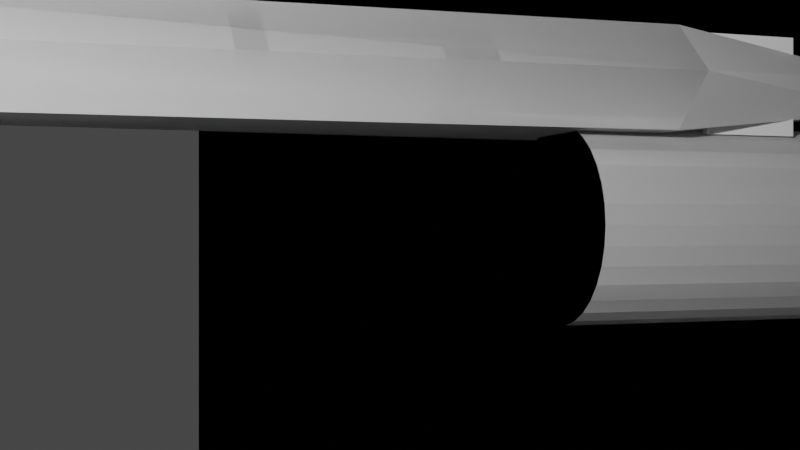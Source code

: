 # Source: sword.blend  (saved by Blender 3.6.13; exported with 4.5.12 LTS)
import bpy
from mathutils import Matrix  # noqa: F401  (used for matrix-valued properties, if any)

bpy.ops.wm.read_factory_settings(use_empty=True)
scene = bpy.context.scene
scene.name = 'Scene'

# ---- collections
col_platforms = bpy.data.collections.new('Platforms'); scene.collection.children.link(col_platforms)
col_walkmeshes = bpy.data.collections.new('WalkMeshes'); scene.collection.children.link(col_walkmeshes)
col_collidemeshes = bpy.data.collections.new('CollideMeshes'); scene.collection.children.link(col_collidemeshes)

# ---- materials (node trees are filled in below, after node groups)
mat_material_001 = bpy.data.materials.new('Material.001')
mat_material_001.alpha_threshold = 0.0
mat_material_001.use_transparent_shadow = False
mat_material_001.roughness = 0.5
mat_material_001.line_color = (0.0, 0.0, 0.0, 1.0)
mat_material_002 = bpy.data.materials.new('Material.002')
mat_material_002.alpha_threshold = 0.0
mat_material_002.use_transparent_shadow = False
mat_material_002.roughness = 0.5
mat_material_002.line_color = (0.0, 0.0, 0.0, 1.0)

# ---- material node trees
mat_material_001.use_nodes = True; mat_material_001.node_tree.nodes.clear()
_N = mat_material_001.node_tree.nodes; _L = mat_material_001.node_tree.links
n0 = _N.new('ShaderNodeOutputMaterial'); n0.name = 'Material Output'; n0.location = (300, 300)
n1 = _N.new('ShaderNodeBsdfPrincipled'); n1.name = 'Principled BSDF'; n1.location = (10, 300)
n1.distribution = 'GGX'
n1.subsurface_method = 'RANDOM_WALK_SKIN'
n1.inputs[3].default_value = 1.45
n1.inputs[27].default_value = (0.0, 0.0, 0.0, 1.0)
n1.inputs[28].default_value = 1.0
_L.new(n1.outputs[0], n0.inputs[0])
n0.is_active_output = True
mat_material_002.use_nodes = True; mat_material_002.node_tree.nodes.clear()
_N = mat_material_002.node_tree.nodes; _L = mat_material_002.node_tree.links
n0 = _N.new('ShaderNodeOutputMaterial'); n0.name = 'Material Output'; n0.location = (300, 300)
n1 = _N.new('ShaderNodeBsdfPrincipled'); n1.name = 'Principled BSDF'; n1.location = (10, 300)
n1.distribution = 'GGX'
n1.subsurface_method = 'RANDOM_WALK_SKIN'
n1.inputs[3].default_value = 1.45
n1.inputs[27].default_value = (0.0, 0.0, 0.0, 1.0)
n1.inputs[28].default_value = 1.0
_L.new(n1.outputs[0], n0.inputs[0])
n0.is_active_output = True

# ---- world
world_world = bpy.data.worlds.new('World'); scene.world = world_world
world_world.use_nodes = True; world_world.node_tree.nodes.clear()
_N = world_world.node_tree.nodes; _L = world_world.node_tree.links
n0 = _N.new('ShaderNodeOutputWorld'); n0.name = 'World Output'; n0.location = (300, 300)
n1 = _N.new('ShaderNodeBackground'); n1.name = 'Background'; n1.location = (10, 300)
n1.inputs[0].default_value = (0.05088, 0.05088, 0.05088, 1.0)
_L.new(n1.outputs[0], n0.inputs[0])
n0.is_active_output = True
world_world.color = (0.05088, 0.05088, 0.05088)
world_world.use_sun_shadow = False
world_world.sun_shadow_jitter_overblur = 0.0

# ---- cameras
cam_camera = bpy.data.cameras.new('Camera')
cam_camera.clip_end = 100.0
cam_camera.ortho_scale = 7.314

# ---- lights
light_light = bpy.data.lights.new('Light', 'POINT')
light_light.transmission_factor = 0.0
light_light.energy = 1000.0
light_light.shadow_soft_size = 0.1
light_light.shadow_maximum_resolution = 0.006
light_light.use_absolute_resolution = True

# ---- meshes
me_wrist = bpy.data.meshes.new('Wrist')
me_wrist.from_pydata([(-0.25, -0.25, -0.25), (-0.25, -0.25, 0.25), (-0.25, 0.25, -0.25), (-0.25, 0.25, 0.25), (0.25, -0.25, -0.25), (0.25, -0.25, 0.25), (0.25, 0.25, -0.25), (0.25, 0.25, 0.25)], [], [(0, 1, 3, 2), (2, 3, 7, 6), (6, 7, 5, 4), (4, 5, 1, 0), (2, 6, 4, 0), (7, 3, 1, 5)])
_uv = me_wrist.uv_layers.new(name='UVMap')
_uv.uv.foreach_set('vector', [0.375, 0.0, 0.625, 0.0, 0.625, 0.25, 0.375, 0.25, 0.375, 0.25, 0.625, 0.25, 0.625, 0.5, 0.375, 0.5, 0.375, 0.5, 0.625, 0.5, 0.625, 0.75, 0.375, 0.75, 0.375, 0.75, 0.625, 0.75, 0.625, 1.0, 0.375, 1.0, 0.125, 0.5, 0.375, 0.5, 0.375, 0.75, 0.125, 0.75, 0.625, 0.5, 0.875, 0.5, 0.875, 0.75, 0.625, 0.75])
_ca = me_wrist.color_attributes.new('Color', 'BYTE_COLOR', 'CORNER')
_ca.data.foreach_set('color', [0.09531, 0.08022, 0.7991, 1.0, 0.09531, 0.08022, 0.7991, 1.0, 0.09531, 0.08022, 0.7991, 1.0, 0.09531, 0.08022, 0.7991, 1.0, 0.09531, 0.08022, 0.7991, 1.0, 0.09531, 0.08022, 0.7991, 1.0, 0.09531, 0.08022, 0.7991, 1.0, 0.09531, 0.08022, 0.7991, 1.0, 0.09531, 0.08022, 0.7991, 1.0, 0.09531, 0.08022, 0.7991, 1.0, 0.09531, 0.08022, 0.7991, 1.0, 0.09531, 0.08022, 0.7991, 1.0, 0.09531, 0.08022, 0.7991, 1.0, 0.09531, 0.08022, 0.7991, 1.0, 0.09531, 0.08022, 0.7991, 1.0, 0.09531, 0.08022, 0.7991, 1.0, 0.09531, 0.08022, 0.7991, 1.0, 0.09531, 0.08022, 0.7991, 1.0, 0.09531, 0.08022, 0.7991, 1.0, 0.09531, 0.08022, 0.7991, 1.0, 0.09531, 0.08022, 0.7991, 1.0, 0.09531, 0.08022, 0.7991, 1.0, 0.09531, 0.08022, 0.7991, 1.0, 0.09531, 0.08022, 0.7991, 1.0])
me_wrist.update()
me_player = bpy.data.meshes.new('Player')
me_player.from_pydata([(0.0, 0.5, -1.02), (0.0, 0.5, 1.02), (0.09755, 0.4904, -1.02), (0.09755, 0.4904, 1.02), (0.1913, 0.4619, -1.02), (0.1913, 0.4619, 1.02), (0.2778, 0.4157, -1.02), (0.2778, 0.4157, 1.02), (0.3536, 0.3536, -1.02), (0.3536, 0.3536, 1.02), (0.4157, 0.2778, -1.02), (0.4157, 0.2778, 1.02), (0.4619, 0.1913, -1.02), (0.4619, 0.1913, 1.02), (0.4904, 0.09755, -1.02), (0.4904, 0.09755, 1.02), (0.5, 0.0, -1.02), (0.5, 0.0, 1.02), (0.4904, -0.09755, -1.02), (0.4904, -0.09755, 1.02), (0.4619, -0.1913, -1.02), (0.4619, -0.1913, 1.02), (0.4157, -0.2778, -1.02), (0.4157, -0.2778, 1.02), (0.3536, -0.3536, -1.02), (0.3536, -0.3536, 1.02), (0.2778, -0.4157, -1.02), (0.2778, -0.4157, 1.02), (0.1913, -0.4619, -1.02), (0.1913, -0.4619, 1.02), (0.09755, -0.4904, -1.02), (0.09755, -0.4904, 1.02), (0.0, -0.5, -1.02), (0.0, -0.5, 1.02), (-0.09755, -0.4904, -1.02), (-0.09755, -0.4904, 1.02), (-0.1913, -0.4619, -1.02), (-0.1913, -0.4619, 1.02), (-0.2778, -0.4157, -1.02), (-0.2778, -0.4157, 1.02), (-0.3536, -0.3536, -1.02), (-0.3536, -0.3536, 1.02), (-0.4157, -0.2778, -1.02), (-0.4157, -0.2778, 1.02), (-0.4619, -0.1913, -1.02), (-0.4619, -0.1913, 1.02), (-0.4904, -0.09755, -1.02), (-0.4904, -0.09755, 1.02), (-0.5, 0.0, -1.02), (-0.5, 0.0, 1.02), (-0.4904, 0.09755, -1.02), (-0.4904, 0.09755, 1.02), (-0.4619, 0.1913, -1.02), (-0.4619, 0.1913, 1.02), (-0.4157, 0.2778, -1.02), (-0.4157, 0.2778, 1.02), (-0.3536, 0.3536, -1.02), (-0.3536, 0.3536, 1.02), (-0.2778, 0.4157, -1.02), (-0.2778, 0.4157, 1.02), (-0.1913, 0.4619, -1.02), (-0.1913, 0.4619, 1.02), (-0.09755, 0.4904, -1.02), (-0.09755, 0.4904, 1.02)], [], [(0, 1, 3, 2), (2, 3, 5, 4), (4, 5, 7, 6), (6, 7, 9, 8), (8, 9, 11, 10), (10, 11, 13, 12), (12, 13, 15, 14), (14, 15, 17, 16), (16, 17, 19, 18), (18, 19, 21, 20), (20, 21, 23, 22), (22, 23, 25, 24), (24, 25, 27, 26), (26, 27, 29, 28), (28, 29, 31, 30), (30, 31, 33, 32), (32, 33, 35, 34), (34, 35, 37, 36), (36, 37, 39, 38), (38, 39, 41, 40), (40, 41, 43, 42), (42, 43, 45, 44), (44, 45, 47, 46), (46, 47, 49, 48), (48, 49, 51, 50), (50, 51, 53, 52), (52, 53, 55, 54), (54, 55, 57, 56), (56, 57, 59, 58), (58, 59, 61, 60), (3, 1, 63, 61, 59, 57, 55, 53, 51, 49, 47, 45, 43, 41, 39, 37, 35, 33, 31, 29, 27, 25, 23, 21, 19, 17, 15, 13, 11, 9, 7, 5), (60, 61, 63, 62), (62, 63, 1, 0), (0, 2, 4, 6, 8, 10, 12, 14, 16, 18, 20, 22, 24, 26, 28, 30, 32, 34, 36, 38, 40, 42, 44, 46, 48, 50, 52, 54, 56, 58, 60, 62)])
_uv = me_player.uv_layers.new(name='UVMap')
_uv.uv.foreach_set('vector', [1.0, 0.5, 1.0, 1.0, 0.9688, 1.0, 0.9688, 0.5, 0.9688, 0.5, 0.9688, 1.0, 0.9375, 1.0, 0.9375, 0.5, 0.9375, 0.5, 0.9375, 1.0, 0.9062, 1.0, 0.9062, 0.5, 0.9062, 0.5, 0.9062, 1.0, 0.875, 1.0, 0.875, 0.5, 0.875, 0.5, 0.875, 1.0, 0.8438, 1.0, 0.8438, 0.5, 0.8438, 0.5, 0.8438, 1.0, 0.8125, 1.0, 0.8125, 0.5, 0.8125, 0.5, 0.8125, 1.0, 0.7812, 1.0, 0.7812, 0.5, 0.7812, 0.5, 0.7812, 1.0, 0.75, 1.0, 0.75, 0.5, 0.75, 0.5, 0.75, 1.0, 0.7188, 1.0, 0.7188, 0.5, 0.7188, 0.5, 0.7188, 1.0, 0.6875, 1.0, 0.6875, 0.5, 0.6875, 0.5, 0.6875, 1.0, 0.6562, 1.0, 0.6562, 0.5, 0.6562, 0.5, 0.6562, 1.0, 0.625, 1.0, 0.625, 0.5, 0.625, 0.5, 0.625, 1.0, 0.5938, 1.0, 0.5938, 0.5, 0.5938, 0.5, 0.5938, 1.0, 0.5625, 1.0, 0.5625, 0.5, 0.5625, 0.5, 0.5625, 1.0, 0.5312, 1.0, 0.5312, 0.5, 0.5312, 0.5, 0.5312, 1.0, 0.5, 1.0, 0.5, 0.5, 0.5, 0.5, 0.5, 1.0, 0.4688, 1.0, 0.4688, 0.5, 0.4688, 0.5, 0.4688, 1.0, 0.4375, 1.0, 0.4375, 0.5, 0.4375, 0.5, 0.4375, 1.0, 0.4062, 1.0, 0.4062, 0.5, 0.4062, 0.5, 0.4062, 1.0, 0.375, 1.0, 0.375, 0.5, 0.375, 0.5, 0.375, 1.0, 0.3438, 1.0, 0.3438, 0.5, 0.3438, 0.5, 0.3438, 1.0, 0.3125, 1.0, 0.3125, 0.5, 0.3125, 0.5, 0.3125, 1.0, 0.2812, 1.0, 0.2812, 0.5, 0.2812, 0.5, 0.2812, 1.0, 0.25, 1.0, 0.25, 0.5, 0.25, 0.5, 0.25, 1.0, 0.2188, 1.0, 0.2188, 0.5, 0.2188, 0.5, 0.2188, 1.0, 0.1875, 1.0, 0.1875, 0.5, 0.1875, 0.5, 0.1875, 1.0, 0.1562, 1.0, 0.1562, 0.5, 0.1562, 0.5, 0.1562, 1.0, 0.125, 1.0, 0.125, 0.5, 0.125, 0.5, 0.125, 1.0, 0.09375, 1.0, 0.09375, 0.5, 0.09375, 0.5, 0.09375, 1.0, 0.0625, 1.0, 0.0625, 0.5, 0.2968, 0.4854, 0.25, 0.49, 0.2032, 0.4854, 0.1582, 0.4717, 0.1167, 0.4496, 0.08029, 0.4197, 0.05045, 0.3833, 0.02827, 0.3418, 0.01461, 0.2968, 0.01, 0.25, 0.01461, 0.2032, 0.02827, 0.1582, 0.05045, 0.1167, 0.08029, 0.08029, 0.1167, 0.05045, 0.1582, 0.02827, 0.2032, 0.01461, 0.25, 0.01, 0.2968, 0.01461, 0.3418, 0.02827, 0.3833, 0.05045, 0.4197, 0.08029, 0.4496, 0.1167, 0.4717, 0.1582, 0.4854, 0.2032, 0.49, 0.25, 0.4854, 0.2968, 0.4717, 0.3418, 0.4496, 0.3833, 0.4197, 0.4197, 0.3833, 0.4496, 0.3418, 0.4717, 0.0625, 0.5, 0.0625, 1.0, 0.03125, 1.0, 0.03125, 0.5, 0.03125, 0.5, 0.03125, 1.0, 0.0, 1.0, 0.0, 0.5, 0.75, 0.49, 0.7968, 0.4854, 0.8418, 0.4717, 0.8833, 0.4496, 0.9197, 0.4197, 0.9496, 0.3833, 0.9717, 0.3418, 0.9854, 0.2968, 0.99, 0.25, 0.9854, 0.2032, 0.9717, 0.1582, 0.9496, 0.1167, 0.9197, 0.08029, 0.8833, 0.05045, 0.8418, 0.02827, 0.7968, 0.01461, 0.75, 0.01, 0.7032, 0.01461, 0.6582, 0.02827, 0.6167, 0.05045, 0.5803, 0.08029, 0.5504, 0.1167, 0.5283, 0.1582, 0.5146, 0.2032, 0.51, 0.25, 0.5146, 0.2968, 0.5283, 0.3418, 0.5504, 0.3833, 0.5803, 0.4197, 0.6167, 0.4496, 0.6582, 0.4717, 0.7032, 0.4854])
_ca = me_player.color_attributes.new('Color', 'BYTE_COLOR', 'CORNER')
_ca.data.foreach_set('color', [0.08022, 0.1529, 0.7991, 1.0, 0.08022, 0.1529, 0.7991, 1.0, 0.08022, 0.1529, 0.7991, 1.0, 0.08022, 0.1529, 0.7991, 1.0, 0.08022, 0.1529, 0.7991, 1.0, 0.08022, 0.1529, 0.7991, 1.0, 0.08022, 0.1529, 0.7991, 1.0, 0.08022, 0.1529, 0.7991, 1.0, 0.08022, 0.1529, 0.7991, 1.0, 0.08022, 0.1529, 0.7991, 1.0, 0.08022, 0.1529, 0.7991, 1.0, 0.08022, 0.1529, 0.7991, 1.0, 0.08022, 0.1529, 0.7991, 1.0, 0.08022, 0.1529, 0.7991, 1.0, 0.08022, 0.1529, 0.7991, 1.0, 0.08022, 0.1529, 0.7991, 1.0, 0.08022, 0.1529, 0.7991, 1.0, 0.08022, 0.1529, 0.7991, 1.0, 0.08022, 0.1529, 0.7991, 1.0, 0.08022, 0.1529, 0.7991, 1.0, 0.08022, 0.1529, 0.7991, 1.0, 0.08022, 0.1529, 0.7991, 1.0, 0.08022, 0.1529, 0.7991, 1.0, 0.08022, 0.1529, 0.7991, 1.0, 0.08022, 0.1529, 0.7991, 1.0, 0.08022, 0.1529, 0.7991, 1.0, 0.08022, 0.1529, 0.7991, 1.0, 0.08022, 0.1529, 0.7991, 1.0, 0.08022, 0.1529, 0.7991, 1.0, 0.08022, 0.1529, 0.7991, 1.0, 0.08022, 0.1529, 0.7991, 1.0, 0.08022, 0.1529, 0.7991, 1.0, 0.08022, 0.1529, 0.7991, 1.0, 0.08022, 0.1529, 0.7991, 1.0, 0.08022, 0.1529, 0.7991, 1.0, 0.08022, 0.1529, 0.7991, 1.0, 0.08022, 0.1529, 0.7991, 1.0, 0.08022, 0.1529, 0.7991, 1.0, 0.08022, 0.1529, 0.7991, 1.0, 0.08022, 0.1529, 0.7991, 1.0, 0.08022, 0.1529, 0.7991, 1.0, 0.08022, 0.1529, 0.7991, 1.0, 0.08022, 0.1529, 0.7991, 1.0, 0.08022, 0.1529, 0.7991, 1.0, 0.08022, 0.1529, 0.7991, 1.0, 0.08022, 0.1529, 0.7991, 1.0, 0.08022, 0.1529, 0.7991, 1.0, 0.08022, 0.1529, 0.7991, 1.0, 0.08022, 0.1529, 0.7991, 1.0, 0.08022, 0.1529, 0.7991, 1.0, 0.08022, 0.1529, 0.7991, 1.0, 0.08022, 0.1529, 0.7991, 1.0, 0.08022, 0.1529, 0.7991, 1.0, 0.08022, 0.1529, 0.7991, 1.0, 0.08022, 0.1529, 0.7991, 1.0, 0.08022, 0.1529, 0.7991, 1.0, 0.08022, 0.1529, 0.7991, 1.0, 0.08022, 0.1529, 0.7991, 1.0, 0.08022, 0.1529, 0.7991, 1.0, 0.08022, 0.1529, 0.7991, 1.0, 0.08022, 0.1529, 0.7991, 1.0, 0.08022, 0.1529, 0.7991, 1.0, 0.08022, 0.1529, 0.7991, 1.0, 0.08022, 0.1529, 0.7991, 1.0, 0.08022, 0.1529, 0.7991, 1.0, 0.08022, 0.1529, 0.7991, 1.0, 0.08022, 0.1529, 0.7991, 1.0, 0.08022, 0.1529, 0.7991, 1.0, 0.08022, 0.1529, 0.7991, 1.0, 0.08022, 0.1529, 0.7991, 1.0, 0.08022, 0.1529, 0.7991, 1.0, 0.08022, 0.1529, 0.7991, 1.0, 0.08022, 0.1529, 0.7991, 1.0, 0.08022, 0.1529, 0.7991, 1.0, 0.08022, 0.1529, 0.7991, 1.0, 0.08022, 0.1529, 0.7991, 1.0, 0.08022, 0.1529, 0.7991, 1.0, 0.08022, 0.1529, 0.7991, 1.0, 0.08022, 0.1529, 0.7991, 1.0, 0.08022, 0.1529, 0.7991, 1.0, 0.08022, 0.1529, 0.7991, 1.0, 0.08022, 0.1529, 0.7991, 1.0, 0.08022, 0.1529, 0.7991, 1.0, 0.08022, 0.1529, 0.7991, 1.0, 0.08022, 0.1529, 0.7991, 1.0, 0.08022, 0.1529, 0.7991, 1.0, 0.08022, 0.1529, 0.7991, 1.0, 0.08022, 0.1529, 0.7991, 1.0, 0.08022, 0.1529, 0.7991, 1.0, 0.08022, 0.1529, 0.7991, 1.0, 0.08022, 0.1529, 0.7991, 1.0, 0.08022, 0.1529, 0.7991, 1.0, 0.08022, 0.1529, 0.7991, 1.0, 0.08022, 0.1529, 0.7991, 1.0, 0.08022, 0.1529, 0.7991, 1.0, 0.08022, 0.1529, 0.7991, 1.0, 0.08022, 0.1529, 0.7991, 1.0, 0.08022, 0.1529, 0.7991, 1.0, 0.08022, 0.1529, 0.7991, 1.0, 0.08022, 0.1529, 0.7991, 1.0, 0.08022, 0.1529, 0.7991, 1.0, 0.08022, 0.1529, 0.7991, 1.0, 0.08022, 0.1529, 0.7991, 1.0, 0.08022, 0.1529, 0.7991, 1.0, 0.08022, 0.1529, 0.7991, 1.0, 0.08022, 0.1529, 0.7991, 1.0, 0.08022, 0.1529, 0.7991, 1.0, 0.08022, 0.1529, 0.7991, 1.0, 0.08022, 0.1529, 0.7991, 1.0, 0.08022, 0.1529, 0.7991, 1.0, 0.08022, 0.1529, 0.7991, 1.0, 0.08022, 0.1529, 0.7991, 1.0, 0.08022, 0.1529, 0.7991, 1.0, 0.08022, 0.1529, 0.7991, 1.0, 0.08022, 0.1529, 0.7991, 1.0, 0.08022, 0.1529, 0.7991, 1.0, 0.08022, 0.1529, 0.7991, 1.0, 0.08022, 0.1529, 0.7991, 1.0, 0.08022, 0.1529, 0.7991, 1.0, 0.08022, 0.1529, 0.7991, 1.0, 0.08022, 0.1529, 0.7991, 1.0, 0.08022, 0.1529, 0.7991, 1.0, 0.08022, 0.1529, 0.7991, 1.0, 0.08022, 0.1529, 0.7991, 1.0, 0.08022, 0.1529, 0.7991, 1.0, 0.08022, 0.1529, 0.7991, 1.0, 0.08022, 0.1529, 0.7991, 1.0, 0.08022, 0.1529, 0.7991, 1.0, 0.08022, 0.1529, 0.7991, 1.0, 0.08022, 0.1529, 0.7991, 1.0, 0.08022, 0.1529, 0.7991, 1.0, 0.08022, 0.1529, 0.7991, 1.0, 0.08022, 0.1529, 0.7991, 1.0, 0.08022, 0.1529, 0.7991, 1.0, 0.08022, 0.1529, 0.7991, 1.0, 0.08022, 0.1529, 0.7991, 1.0, 0.08022, 0.1529, 0.7991, 1.0, 0.08022, 0.1529, 0.7991, 1.0, 0.08022, 0.1529, 0.7991, 1.0, 0.08022, 0.1529, 0.7991, 1.0, 0.08022, 0.1529, 0.7991, 1.0, 0.08022, 0.1529, 0.7991, 1.0, 0.08022, 0.1529, 0.7991, 1.0, 0.08022, 0.1529, 0.7991, 1.0, 0.08022, 0.1529, 0.7991, 1.0, 0.08022, 0.1529, 0.7991, 1.0, 0.08022, 0.1529, 0.7991, 1.0, 0.08022, 0.1529, 0.7991, 1.0, 0.08022, 0.1529, 0.7991, 1.0, 0.08022, 0.1529, 0.7991, 1.0, 0.08022, 0.1529, 0.7991, 1.0, 0.08022, 0.1529, 0.7991, 1.0, 0.08022, 0.1529, 0.7991, 1.0, 0.08022, 0.1529, 0.7991, 1.0, 0.08022, 0.1529, 0.7991, 1.0, 0.08022, 0.1529, 0.7991, 1.0, 0.08022, 0.1529, 0.7991, 1.0, 0.08022, 0.1529, 0.7991, 1.0, 0.08022, 0.1529, 0.7991, 1.0, 0.08022, 0.1529, 0.7991, 1.0, 0.08022, 0.1529, 0.7991, 1.0, 0.08022, 0.1529, 0.7991, 1.0, 0.08022, 0.1529, 0.7991, 1.0, 0.08022, 0.1529, 0.7991, 1.0, 0.08022, 0.1529, 0.7991, 1.0, 0.08022, 0.1529, 0.7991, 1.0, 0.08022, 0.1529, 0.7991, 1.0, 0.08022, 0.1529, 0.7991, 1.0, 0.08022, 0.1529, 0.7991, 1.0, 0.08022, 0.1529, 0.7991, 1.0, 0.08022, 0.1529, 0.7991, 1.0, 0.08022, 0.1529, 0.7991, 1.0, 0.08022, 0.1529, 0.7991, 1.0, 0.08022, 0.1529, 0.7991, 1.0, 0.08022, 0.1529, 0.7991, 1.0, 0.08022, 0.1529, 0.7991, 1.0, 0.08022, 0.1529, 0.7991, 1.0, 0.08022, 0.1529, 0.7991, 1.0, 0.08022, 0.1529, 0.7991, 1.0, 0.08022, 0.1529, 0.7991, 1.0, 0.08022, 0.1529, 0.7991, 1.0, 0.08022, 0.1529, 0.7991, 1.0, 0.08022, 0.1529, 0.7991, 1.0, 0.08022, 0.1529, 0.7991, 1.0, 0.08022, 0.1529, 0.7991, 1.0, 0.08022, 0.1529, 0.7991, 1.0, 0.08022, 0.1529, 0.7991, 1.0, 0.08022, 0.1529, 0.7991, 1.0, 0.08022, 0.1529, 0.7991, 1.0, 0.08022, 0.1529, 0.7991, 1.0, 0.08022, 0.1529, 0.7991, 1.0, 0.08022, 0.1529, 0.7991, 1.0])
me_player.update()
me_plane = bpy.data.meshes.new('Plane')
me_plane.from_pydata([(-30.0, -30.0, 0.0), (30.0, -30.0, 0.0), (-30.0, 30.0, 0.0), (30.0, 30.0, 0.0)], [], [(0, 1, 3, 2)])
_uv = me_plane.uv_layers.new(name='UVMap')
_uv.uv.foreach_set('vector', [0.0, 0.0, 1.0, 0.0, 1.0, 1.0, 0.0, 1.0])
me_plane.update()
me_player_001 = bpy.data.meshes.new('Player.001')
me_player_001.from_pydata([(0.0, 0.5, -1.02), (0.0, 0.5, 1.02), (0.09755, 0.4904, -1.02), (0.09755, 0.4904, 1.02), (0.1913, 0.4619, -1.02), (0.1913, 0.4619, 1.02), (0.2778, 0.4157, -1.02), (0.2778, 0.4157, 1.02), (0.3536, 0.3536, -1.02), (0.3536, 0.3536, 1.02), (0.4157, 0.2778, -1.02), (0.4157, 0.2778, 1.02), (0.4619, 0.1913, -1.02), (0.4619, 0.1913, 1.02), (0.4904, 0.09755, -1.02), (0.4904, 0.09755, 1.02), (0.5, 0.0, -1.02), (0.5, 0.0, 1.02), (0.4904, -0.09755, -1.02), (0.4904, -0.09755, 1.02), (0.4619, -0.1913, -1.02), (0.4619, -0.1913, 1.02), (0.4157, -0.2778, -1.02), (0.4157, -0.2778, 1.02), (0.3536, -0.3536, -1.02), (0.3536, -0.3536, 1.02), (0.2778, -0.4157, -1.02), (0.2778, -0.4157, 1.02), (0.1913, -0.4619, -1.02), (0.1913, -0.4619, 1.02), (0.09755, -0.4904, -1.02), (0.09755, -0.4904, 1.02), (0.0, -0.5, -1.02), (0.0, -0.5, 1.02), (-0.09755, -0.4904, -1.02), (-0.09755, -0.4904, 1.02), (-0.1913, -0.4619, -1.02), (-0.1913, -0.4619, 1.02), (-0.2778, -0.4157, -1.02), (-0.2778, -0.4157, 1.02), (-0.3536, -0.3536, -1.02), (-0.3536, -0.3536, 1.02), (-0.4157, -0.2778, -1.02), (-0.4157, -0.2778, 1.02), (-0.4619, -0.1913, -1.02), (-0.4619, -0.1913, 1.02), (-0.4904, -0.09755, -1.02), (-0.4904, -0.09755, 1.02), (-0.5, 0.0, -1.02), (-0.5, 0.0, 1.02), (-0.4904, 0.09755, -1.02), (-0.4904, 0.09755, 1.02), (-0.4619, 0.1913, -1.02), (-0.4619, 0.1913, 1.02), (-0.4157, 0.2778, -1.02), (-0.4157, 0.2778, 1.02), (-0.3536, 0.3536, -1.02), (-0.3536, 0.3536, 1.02), (-0.2778, 0.4157, -1.02), (-0.2778, 0.4157, 1.02), (-0.1913, 0.4619, -1.02), (-0.1913, 0.4619, 1.02), (-0.09755, 0.4904, -1.02), (-0.09755, 0.4904, 1.02)], [], [(0, 1, 3, 2), (2, 3, 5, 4), (4, 5, 7, 6), (6, 7, 9, 8), (8, 9, 11, 10), (10, 11, 13, 12), (12, 13, 15, 14), (14, 15, 17, 16), (16, 17, 19, 18), (18, 19, 21, 20), (20, 21, 23, 22), (22, 23, 25, 24), (24, 25, 27, 26), (26, 27, 29, 28), (28, 29, 31, 30), (30, 31, 33, 32), (32, 33, 35, 34), (34, 35, 37, 36), (36, 37, 39, 38), (38, 39, 41, 40), (40, 41, 43, 42), (42, 43, 45, 44), (44, 45, 47, 46), (46, 47, 49, 48), (48, 49, 51, 50), (50, 51, 53, 52), (52, 53, 55, 54), (54, 55, 57, 56), (56, 57, 59, 58), (58, 59, 61, 60), (3, 1, 63, 61, 59, 57, 55, 53, 51, 49, 47, 45, 43, 41, 39, 37, 35, 33, 31, 29, 27, 25, 23, 21, 19, 17, 15, 13, 11, 9, 7, 5), (60, 61, 63, 62), (62, 63, 1, 0), (0, 2, 4, 6, 8, 10, 12, 14, 16, 18, 20, 22, 24, 26, 28, 30, 32, 34, 36, 38, 40, 42, 44, 46, 48, 50, 52, 54, 56, 58, 60, 62)])
_uv = me_player_001.uv_layers.new(name='UVMap')
_uv.uv.foreach_set('vector', [1.0, 0.5, 1.0, 1.0, 0.9688, 1.0, 0.9688, 0.5, 0.9688, 0.5, 0.9688, 1.0, 0.9375, 1.0, 0.9375, 0.5, 0.9375, 0.5, 0.9375, 1.0, 0.9062, 1.0, 0.9062, 0.5, 0.9062, 0.5, 0.9062, 1.0, 0.875, 1.0, 0.875, 0.5, 0.875, 0.5, 0.875, 1.0, 0.8438, 1.0, 0.8438, 0.5, 0.8438, 0.5, 0.8438, 1.0, 0.8125, 1.0, 0.8125, 0.5, 0.8125, 0.5, 0.8125, 1.0, 0.7812, 1.0, 0.7812, 0.5, 0.7812, 0.5, 0.7812, 1.0, 0.75, 1.0, 0.75, 0.5, 0.75, 0.5, 0.75, 1.0, 0.7188, 1.0, 0.7188, 0.5, 0.7188, 0.5, 0.7188, 1.0, 0.6875, 1.0, 0.6875, 0.5, 0.6875, 0.5, 0.6875, 1.0, 0.6562, 1.0, 0.6562, 0.5, 0.6562, 0.5, 0.6562, 1.0, 0.625, 1.0, 0.625, 0.5, 0.625, 0.5, 0.625, 1.0, 0.5938, 1.0, 0.5938, 0.5, 0.5938, 0.5, 0.5938, 1.0, 0.5625, 1.0, 0.5625, 0.5, 0.5625, 0.5, 0.5625, 1.0, 0.5312, 1.0, 0.5312, 0.5, 0.5312, 0.5, 0.5312, 1.0, 0.5, 1.0, 0.5, 0.5, 0.5, 0.5, 0.5, 1.0, 0.4688, 1.0, 0.4688, 0.5, 0.4688, 0.5, 0.4688, 1.0, 0.4375, 1.0, 0.4375, 0.5, 0.4375, 0.5, 0.4375, 1.0, 0.4062, 1.0, 0.4062, 0.5, 0.4062, 0.5, 0.4062, 1.0, 0.375, 1.0, 0.375, 0.5, 0.375, 0.5, 0.375, 1.0, 0.3438, 1.0, 0.3438, 0.5, 0.3438, 0.5, 0.3438, 1.0, 0.3125, 1.0, 0.3125, 0.5, 0.3125, 0.5, 0.3125, 1.0, 0.2812, 1.0, 0.2812, 0.5, 0.2812, 0.5, 0.2812, 1.0, 0.25, 1.0, 0.25, 0.5, 0.25, 0.5, 0.25, 1.0, 0.2188, 1.0, 0.2188, 0.5, 0.2188, 0.5, 0.2188, 1.0, 0.1875, 1.0, 0.1875, 0.5, 0.1875, 0.5, 0.1875, 1.0, 0.1562, 1.0, 0.1562, 0.5, 0.1562, 0.5, 0.1562, 1.0, 0.125, 1.0, 0.125, 0.5, 0.125, 0.5, 0.125, 1.0, 0.09375, 1.0, 0.09375, 0.5, 0.09375, 0.5, 0.09375, 1.0, 0.0625, 1.0, 0.0625, 0.5, 0.2968, 0.4854, 0.25, 0.49, 0.2032, 0.4854, 0.1582, 0.4717, 0.1167, 0.4496, 0.08029, 0.4197, 0.05045, 0.3833, 0.02827, 0.3418, 0.01461, 0.2968, 0.01, 0.25, 0.01461, 0.2032, 0.02827, 0.1582, 0.05045, 0.1167, 0.08029, 0.08029, 0.1167, 0.05045, 0.1582, 0.02827, 0.2032, 0.01461, 0.25, 0.01, 0.2968, 0.01461, 0.3418, 0.02827, 0.3833, 0.05045, 0.4197, 0.08029, 0.4496, 0.1167, 0.4717, 0.1582, 0.4854, 0.2032, 0.49, 0.25, 0.4854, 0.2968, 0.4717, 0.3418, 0.4496, 0.3833, 0.4197, 0.4197, 0.3833, 0.4496, 0.3418, 0.4717, 0.0625, 0.5, 0.0625, 1.0, 0.03125, 1.0, 0.03125, 0.5, 0.03125, 0.5, 0.03125, 1.0, 0.0, 1.0, 0.0, 0.5, 0.75, 0.49, 0.7968, 0.4854, 0.8418, 0.4717, 0.8833, 0.4496, 0.9197, 0.4197, 0.9496, 0.3833, 0.9717, 0.3418, 0.9854, 0.2968, 0.99, 0.25, 0.9854, 0.2032, 0.9717, 0.1582, 0.9496, 0.1167, 0.9197, 0.08029, 0.8833, 0.05045, 0.8418, 0.02827, 0.7968, 0.01461, 0.75, 0.01, 0.7032, 0.01461, 0.6582, 0.02827, 0.6167, 0.05045, 0.5803, 0.08029, 0.5504, 0.1167, 0.5283, 0.1582, 0.5146, 0.2032, 0.51, 0.25, 0.5146, 0.2968, 0.5283, 0.3418, 0.5504, 0.3833, 0.5803, 0.4197, 0.6167, 0.4496, 0.6582, 0.4717, 0.7032, 0.4854])
_ca = me_player_001.color_attributes.new('Color', 'BYTE_COLOR', 'CORNER')
_ca.data.foreach_set('color', [0.7991, 0.08022, 0.08022, 1.0, 0.7991, 0.08022, 0.08022, 1.0, 0.7991, 0.08022, 0.08022, 1.0, 0.7991, 0.08022, 0.08022, 1.0, 0.7991, 0.08022, 0.08022, 1.0, 0.7991, 0.08022, 0.08022, 1.0, 0.7991, 0.08022, 0.08022, 1.0, 0.7991, 0.08022, 0.08022, 1.0, 0.7991, 0.08022, 0.08022, 1.0, 0.7991, 0.08022, 0.08022, 1.0, 0.7991, 0.08022, 0.08022, 1.0, 0.7991, 0.08022, 0.08022, 1.0, 0.7991, 0.08022, 0.08022, 1.0, 0.7991, 0.08022, 0.08022, 1.0, 0.7991, 0.08022, 0.08022, 1.0, 0.7991, 0.08022, 0.08022, 1.0, 0.7991, 0.08022, 0.08022, 1.0, 0.7991, 0.08022, 0.08022, 1.0, 0.7991, 0.08022, 0.08022, 1.0, 0.7991, 0.08022, 0.08022, 1.0, 0.7991, 0.08022, 0.08022, 1.0, 0.7991, 0.08022, 0.08022, 1.0, 0.7991, 0.08022, 0.08022, 1.0, 0.7991, 0.08022, 0.08022, 1.0, 0.7991, 0.08022, 0.08022, 1.0, 0.7991, 0.08022, 0.08022, 1.0, 0.7991, 0.08022, 0.08022, 1.0, 0.7991, 0.08022, 0.08022, 1.0, 0.7991, 0.08022, 0.08022, 1.0, 0.7991, 0.08022, 0.08022, 1.0, 0.7991, 0.08022, 0.08022, 1.0, 0.7991, 0.08022, 0.08022, 1.0, 0.7991, 0.08022, 0.08022, 1.0, 0.7991, 0.08022, 0.08022, 1.0, 0.7991, 0.08022, 0.08022, 1.0, 0.7991, 0.08022, 0.08022, 1.0, 0.7991, 0.08022, 0.08022, 1.0, 0.7991, 0.08022, 0.08022, 1.0, 0.7991, 0.08022, 0.08022, 1.0, 0.7991, 0.08022, 0.08022, 1.0, 0.7991, 0.08022, 0.08022, 1.0, 0.7991, 0.08022, 0.08022, 1.0, 0.7991, 0.08022, 0.08022, 1.0, 0.7991, 0.08022, 0.08022, 1.0, 0.7991, 0.08022, 0.08022, 1.0, 0.7991, 0.08022, 0.08022, 1.0, 0.7991, 0.08022, 0.08022, 1.0, 0.7991, 0.08022, 0.08022, 1.0, 0.7991, 0.08022, 0.08022, 1.0, 0.7991, 0.08022, 0.08022, 1.0, 0.7991, 0.08022, 0.08022, 1.0, 0.7991, 0.08022, 0.08022, 1.0, 0.7991, 0.08022, 0.08022, 1.0, 0.7991, 0.08022, 0.08022, 1.0, 0.7991, 0.08022, 0.08022, 1.0, 0.7991, 0.08022, 0.08022, 1.0, 0.7991, 0.08022, 0.08022, 1.0, 0.7991, 0.08022, 0.08022, 1.0, 0.7991, 0.08022, 0.08022, 1.0, 0.7991, 0.08022, 0.08022, 1.0, 0.7991, 0.08022, 0.08022, 1.0, 0.7991, 0.08022, 0.08022, 1.0, 0.7991, 0.08022, 0.08022, 1.0, 0.7991, 0.08022, 0.08022, 1.0, 0.7991, 0.08022, 0.08022, 1.0, 0.7991, 0.08022, 0.08022, 1.0, 0.7991, 0.08022, 0.08022, 1.0, 0.7991, 0.08022, 0.08022, 1.0, 0.7991, 0.08022, 0.08022, 1.0, 0.7991, 0.08022, 0.08022, 1.0, 0.7991, 0.08022, 0.08022, 1.0, 0.7991, 0.08022, 0.08022, 1.0, 0.7991, 0.08022, 0.08022, 1.0, 0.7991, 0.08022, 0.08022, 1.0, 0.7991, 0.08022, 0.08022, 1.0, 0.7991, 0.08022, 0.08022, 1.0, 0.7991, 0.08022, 0.08022, 1.0, 0.7991, 0.08022, 0.08022, 1.0, 0.7991, 0.08022, 0.08022, 1.0, 0.7991, 0.08022, 0.08022, 1.0, 0.7991, 0.08022, 0.08022, 1.0, 0.7991, 0.08022, 0.08022, 1.0, 0.7991, 0.08022, 0.08022, 1.0, 0.7991, 0.08022, 0.08022, 1.0, 0.7991, 0.08022, 0.08022, 1.0, 0.7991, 0.08022, 0.08022, 1.0, 0.7991, 0.08022, 0.08022, 1.0, 0.7991, 0.08022, 0.08022, 1.0, 0.7991, 0.08022, 0.08022, 1.0, 0.7991, 0.08022, 0.08022, 1.0, 0.7991, 0.08022, 0.08022, 1.0, 0.7991, 0.08022, 0.08022, 1.0, 0.7991, 0.08022, 0.08022, 1.0, 0.7991, 0.08022, 0.08022, 1.0, 0.7991, 0.08022, 0.08022, 1.0, 0.7991, 0.08022, 0.08022, 1.0, 0.7991, 0.08022, 0.08022, 1.0, 0.7991, 0.08022, 0.08022, 1.0, 0.7991, 0.08022, 0.08022, 1.0, 0.7991, 0.08022, 0.08022, 1.0, 0.7991, 0.08022, 0.08022, 1.0, 0.7991, 0.08022, 0.08022, 1.0, 0.7991, 0.08022, 0.08022, 1.0, 0.7991, 0.08022, 0.08022, 1.0, 0.7991, 0.08022, 0.08022, 1.0, 0.7991, 0.08022, 0.08022, 1.0, 0.7991, 0.08022, 0.08022, 1.0, 0.7991, 0.08022, 0.08022, 1.0, 0.7991, 0.08022, 0.08022, 1.0, 0.7991, 0.08022, 0.08022, 1.0, 0.7991, 0.08022, 0.08022, 1.0, 0.7991, 0.08022, 0.08022, 1.0, 0.7991, 0.08022, 0.08022, 1.0, 0.7991, 0.08022, 0.08022, 1.0, 0.7991, 0.08022, 0.08022, 1.0, 0.7991, 0.08022, 0.08022, 1.0, 0.7991, 0.08022, 0.08022, 1.0, 0.7991, 0.08022, 0.08022, 1.0, 0.7991, 0.08022, 0.08022, 1.0, 0.7991, 0.08022, 0.08022, 1.0, 0.7991, 0.08022, 0.08022, 1.0, 0.7991, 0.08022, 0.08022, 1.0, 0.7991, 0.08022, 0.08022, 1.0, 0.7991, 0.08022, 0.08022, 1.0, 0.7991, 0.08022, 0.08022, 1.0, 0.7991, 0.08022, 0.08022, 1.0, 0.7991, 0.08022, 0.08022, 1.0, 0.7991, 0.08022, 0.08022, 1.0, 0.7991, 0.08022, 0.08022, 1.0, 0.7991, 0.08022, 0.08022, 1.0, 0.7991, 0.08022, 0.08022, 1.0, 0.7991, 0.08022, 0.08022, 1.0, 0.7991, 0.08022, 0.08022, 1.0, 0.7991, 0.08022, 0.08022, 1.0, 0.7991, 0.08022, 0.08022, 1.0, 0.7991, 0.08022, 0.08022, 1.0, 0.7991, 0.08022, 0.08022, 1.0, 0.7991, 0.08022, 0.08022, 1.0, 0.7991, 0.08022, 0.08022, 1.0, 0.7991, 0.08022, 0.08022, 1.0, 0.7991, 0.08022, 0.08022, 1.0, 0.7991, 0.08022, 0.08022, 1.0, 0.7991, 0.08022, 0.08022, 1.0, 0.7991, 0.08022, 0.08022, 1.0, 0.7991, 0.08022, 0.08022, 1.0, 0.7991, 0.08022, 0.08022, 1.0, 0.7991, 0.08022, 0.08022, 1.0, 0.7991, 0.08022, 0.08022, 1.0, 0.7991, 0.08022, 0.08022, 1.0, 0.7991, 0.08022, 0.08022, 1.0, 0.7991, 0.08022, 0.08022, 1.0, 0.7991, 0.08022, 0.08022, 1.0, 0.7991, 0.08022, 0.08022, 1.0, 0.7991, 0.08022, 0.08022, 1.0, 0.7991, 0.08022, 0.08022, 1.0, 0.7991, 0.08022, 0.08022, 1.0, 0.7991, 0.08022, 0.08022, 1.0, 0.7991, 0.08022, 0.08022, 1.0, 0.7991, 0.08022, 0.08022, 1.0, 0.7991, 0.08022, 0.08022, 1.0, 0.7991, 0.08022, 0.08022, 1.0, 0.7991, 0.08022, 0.08022, 1.0, 0.7991, 0.08022, 0.08022, 1.0, 0.7991, 0.08022, 0.08022, 1.0, 0.7991, 0.08022, 0.08022, 1.0, 0.7991, 0.08022, 0.08022, 1.0, 0.7991, 0.08022, 0.08022, 1.0, 0.7991, 0.08022, 0.08022, 1.0, 0.7991, 0.08022, 0.08022, 1.0, 0.7991, 0.08022, 0.08022, 1.0, 0.7991, 0.08022, 0.08022, 1.0, 0.7991, 0.08022, 0.08022, 1.0, 0.7991, 0.08022, 0.08022, 1.0, 0.7991, 0.08022, 0.08022, 1.0, 0.7991, 0.08022, 0.08022, 1.0, 0.7991, 0.08022, 0.08022, 1.0, 0.7991, 0.08022, 0.08022, 1.0, 0.7991, 0.08022, 0.08022, 1.0, 0.7991, 0.08022, 0.08022, 1.0, 0.7991, 0.08022, 0.08022, 1.0, 0.7991, 0.08022, 0.08022, 1.0, 0.7991, 0.08022, 0.08022, 1.0, 0.7991, 0.08022, 0.08022, 1.0, 0.7991, 0.08022, 0.08022, 1.0, 0.7991, 0.08022, 0.08022, 1.0, 0.7991, 0.08022, 0.08022, 1.0, 0.7991, 0.08022, 0.08022, 1.0, 0.7991, 0.08022, 0.08022, 1.0, 0.7991, 0.08022, 0.08022, 1.0, 0.7991, 0.08022, 0.08022, 1.0, 0.7991, 0.08022, 0.08022, 1.0, 0.7991, 0.08022, 0.08022, 1.0])
me_player_001.update()
me_wrist_001 = bpy.data.meshes.new('Wrist.001')
me_wrist_001.from_pydata([(-0.25, -0.25, -0.25), (-0.25, -0.25, 0.25), (-0.25, 0.25, -0.25), (-0.25, 0.25, 0.25), (0.25, -0.25, -0.25), (0.25, -0.25, 0.25), (0.25, 0.25, -0.25), (0.25, 0.25, 0.25)], [], [(0, 1, 3, 2), (2, 3, 7, 6), (6, 7, 5, 4), (4, 5, 1, 0), (2, 6, 4, 0), (7, 3, 1, 5)])
_uv = me_wrist_001.uv_layers.new(name='UVMap')
_uv.uv.foreach_set('vector', [0.375, 0.0, 0.625, 0.0, 0.625, 0.25, 0.375, 0.25, 0.375, 0.25, 0.625, 0.25, 0.625, 0.5, 0.375, 0.5, 0.375, 0.5, 0.625, 0.5, 0.625, 0.75, 0.375, 0.75, 0.375, 0.75, 0.625, 0.75, 0.625, 1.0, 0.375, 1.0, 0.125, 0.5, 0.375, 0.5, 0.375, 0.75, 0.125, 0.75, 0.625, 0.5, 0.875, 0.5, 0.875, 0.75, 0.625, 0.75])
_ca = me_wrist_001.color_attributes.new('Color', 'BYTE_COLOR', 'CORNER')
_ca.data.foreach_set('color', [0.7991, 0.08022, 0.08022, 1.0, 0.7991, 0.08022, 0.08022, 1.0, 0.7991, 0.08022, 0.08022, 1.0, 0.7991, 0.08022, 0.08022, 1.0, 0.7991, 0.08022, 0.08022, 1.0, 0.7991, 0.08022, 0.08022, 1.0, 0.7991, 0.08022, 0.08022, 1.0, 0.7991, 0.08022, 0.08022, 1.0, 0.7991, 0.08022, 0.08022, 1.0, 0.7991, 0.08022, 0.08022, 1.0, 0.7991, 0.08022, 0.08022, 1.0, 0.7991, 0.08022, 0.08022, 1.0, 0.7991, 0.08022, 0.08022, 1.0, 0.7991, 0.08022, 0.08022, 1.0, 0.7991, 0.08022, 0.08022, 1.0, 0.7991, 0.08022, 0.08022, 1.0, 0.7991, 0.08022, 0.08022, 1.0, 0.7991, 0.08022, 0.08022, 1.0, 0.7991, 0.08022, 0.08022, 1.0, 0.7991, 0.08022, 0.08022, 1.0, 0.7991, 0.08022, 0.08022, 1.0, 0.7991, 0.08022, 0.08022, 1.0, 0.7991, 0.08022, 0.08022, 1.0, 0.7991, 0.08022, 0.08022, 1.0])
me_wrist_001.update()
me_sword_001 = bpy.data.meshes.new('Sword.001')
me_sword_001.from_pydata([(-0.13, -0.13, -2.01), (-0.13, -0.13, 2.01), (-0.13, 0.13, -2.01), (-0.13, 0.13, 2.01), (0.13, -0.13, -2.01), (0.13, -0.13, 2.01), (0.13, 0.13, -2.01), (0.13, 0.13, 2.01)], [], [(0, 4, 6, 2), (3, 2, 6, 7), (7, 6, 4, 5), (5, 1, 3, 7), (1, 0, 2, 3), (5, 4, 0, 1)])
_uv = me_sword_001.uv_layers.new(name='UVMap')
_uv.uv.foreach_set('vector', [0.625, 0.5, 0.875, 0.5, 0.875, 0.75, 0.625, 0.75, 0.375, 0.75, 0.625, 0.75, 0.625, 1.0, 0.375, 1.0, 0.375, 0.0, 0.625, 0.0, 0.625, 0.25, 0.375, 0.25, 0.125, 0.5, 0.375, 0.5, 0.375, 0.75, 0.125, 0.75, 0.375, 0.5, 0.625, 0.5, 0.625, 0.75, 0.375, 0.75, 0.375, 0.25, 0.625, 0.25, 0.625, 0.5, 0.375, 0.5])
_ca = me_sword_001.color_attributes.new('Color', 'BYTE_COLOR', 'CORNER')
_ca.data.foreach_set('color', [0.5972, 0.5972, 0.5972, 1.0, 0.5972, 0.5972, 0.5972, 1.0, 0.5972, 0.5972, 0.5972, 1.0, 0.5972, 0.5972, 0.5972, 1.0, 0.5972, 0.5972, 0.5972, 1.0, 0.5972, 0.5972, 0.5972, 1.0, 0.5972, 0.5972, 0.5972, 1.0, 0.5972, 0.5972, 0.5972, 1.0, 0.5972, 0.5972, 0.5972, 1.0, 0.5972, 0.5972, 0.5972, 1.0, 0.5972, 0.5972, 0.5972, 1.0, 0.5972, 0.5972, 0.5972, 1.0, 0.5972, 0.5972, 0.5972, 1.0, 0.5972, 0.5972, 0.5972, 1.0, 0.5972, 0.5972, 0.5972, 1.0, 0.5972, 0.5972, 0.5972, 1.0, 0.5972, 0.5972, 0.5972, 1.0, 0.5972, 0.5972, 0.5972, 1.0, 0.5972, 0.5972, 0.5972, 1.0, 0.5972, 0.5972, 0.5972, 1.0, 0.5972, 0.5972, 0.5972, 1.0, 0.5972, 0.5972, 0.5972, 1.0, 0.5972, 0.5972, 0.5972, 1.0, 0.5972, 0.5972, 0.5972, 1.0])
me_sword_001.materials.append(mat_material_001)
me_sword_001.use_mirror_vertex_groups = False
me_sword_001.update()
me_sword = bpy.data.meshes.new('Sword')
me_sword.from_pydata([(0.25, 5.509, 0.25), (0.25, 5.509, -0.25), (0.09335, 0.5095, 0.0861), (0.09335, 0.5095, -0.0861), (-0.25, 5.509, 0.25), (-0.25, 5.509, -0.25), (-0.09335, 0.5095, 0.0861), (-0.09335, 0.5095, -0.0861), (0.5, 5.759, 0.0), (-0.09261, 0.5095, 0.0), (0.09261, 0.5095, 0.0), (-0.5, 5.759, 0.0), (1.753e-09, 5.509, -0.25), (1.753e-09, 0.5095, 0.0861), (1.753e-09, 0.5095, -0.0861), (1.753e-09, 5.509, 0.25), (1.753e-09, 6.259, 0.0), (-0.6503, 0.5095, 0.0), (-0.4003, 0.5095, 0.25), (0.6503, 0.5095, 0.0), (0.4003, 0.5095, -0.25), (1.753e-09, 0.5095, 0.25), (1.753e-09, 0.5095, -0.25), (-0.4003, 0.5095, -0.25), (0.4003, 0.5095, 0.25), (1.753e-09, -0.9905, 0.0), (-0.09261, -0.9905, 0.0), (0.09261, -0.9905, 0.0), (1.753e-09, -0.9905, -0.0861), (1.753e-09, -0.9905, 0.0861), (-0.09335, -0.9905, 0.0861), (0.09335, -0.9905, -0.0861), (-0.09335, -0.9905, -0.0861), (0.09335, -0.9905, 0.0861)], [], [(15, 4, 18, 21), (6, 9, 26, 30), (17, 18, 4, 11), (12, 1, 20, 22), (8, 0, 24, 19), (16, 15, 0, 8), (12, 16, 8, 1), (1, 8, 19, 20), (23, 17, 11, 5), (13, 6, 30, 29), (9, 7, 32, 26), (5, 11, 16, 12), (11, 4, 15, 16), (5, 12, 22, 23), (2, 13, 29, 33), (0, 15, 21, 24), (9, 6, 18, 17), (10, 3, 20, 19), (6, 13, 21, 18), (3, 14, 22, 20), (7, 9, 17, 23), (2, 10, 19, 24), (13, 2, 24, 21), (14, 7, 23, 22), (25, 29, 30, 26), (28, 25, 26, 32), (31, 27, 25, 28), (27, 33, 29, 25), (7, 14, 28, 32), (10, 2, 33, 27), (14, 3, 31, 28), (3, 10, 27, 31)])
_uv = me_sword.uv_layers.new(name='UVMap')
_uv.uv.foreach_set('vector', [0.75, 0.5, 0.875, 0.5, 0.875, 0.75, 0.75, 0.75, 0.5431, 0.9512, 0.5, 0.9554, 0.5, 0.9554, 0.5431, 0.9512, 0.5, 0.0, 0.625, 0.0, 0.625, 0.25, 0.5, 0.25, 0.25, 0.5, 0.375, 0.5, 0.375, 0.75, 0.25, 0.75, 0.5, 0.5, 0.625, 0.5, 0.625, 0.75, 0.5, 0.75, 0.5, 0.375, 0.625, 0.375, 0.625, 0.5, 0.5, 0.5, 0.375, 0.375, 0.5, 0.375, 0.5, 0.5, 0.375, 0.5, 0.375, 0.5, 0.5, 0.5, 0.5, 0.75, 0.375, 0.75, 0.375, 0.0, 0.5, 0.0, 0.5, 0.25, 0.375, 0.25, 0.5431, 0.875, 0.5431, 0.9512, 0.5431, 0.9512, 0.5431, 0.875, 0.5, 0.9554, 0.4569, 0.9512, 0.4569, 0.9512, 0.5, 0.9554, 0.375, 0.25, 0.5, 0.25, 0.5, 0.375, 0.375, 0.375, 0.5, 0.25, 0.625, 0.25, 0.625, 0.375, 0.5, 0.375, 0.125, 0.5, 0.25, 0.5, 0.25, 0.75, 0.125, 0.75, 0.5431, 0.7988, 0.5431, 0.875, 0.5431, 0.875, 0.5431, 0.7988, 0.625, 0.5, 0.75, 0.5, 0.75, 0.75, 0.625, 0.75, 0.5, 0.9554, 0.5431, 0.9512, 0.625, 1.0, 0.5, 1.0, 0.5, 0.7946, 0.4569, 0.7988, 0.375, 0.75, 0.5, 0.75, 0.5431, 0.9512, 0.5431, 0.875, 0.625, 0.875, 0.625, 1.0, 0.4569, 0.7988, 0.4569, 0.875, 0.375, 0.875, 0.375, 0.75, 0.4569, 0.9512, 0.5, 0.9554, 0.5, 1.0, 0.375, 1.0, 0.5431, 0.7988, 0.5, 0.7946, 0.5, 0.75, 0.625, 0.75, 0.5431, 0.875, 0.5431, 0.7988, 0.625, 0.75, 0.625, 0.875, 0.4569, 0.875, 0.4569, 0.9512, 0.375, 1.0, 0.375, 0.875, 0.5, 0.875, 0.5431, 0.875, 0.5431, 0.9512, 0.5, 0.9554, 0.4569, 0.875, 0.5, 0.875, 0.5, 0.9554, 0.4569, 0.9512, 0.4569, 0.7988, 0.5, 0.7946, 0.5, 0.875, 0.4569, 0.875, 0.5, 0.7946, 0.5431, 0.7988, 0.5431, 0.875, 0.5, 0.875, 0.4569, 0.9512, 0.4569, 0.875, 0.4569, 0.875, 0.4569, 0.9512, 0.5, 0.7946, 0.5431, 0.7988, 0.5431, 0.7988, 0.5, 0.7946, 0.4569, 0.875, 0.4569, 0.7988, 0.4569, 0.7988, 0.4569, 0.875, 0.4569, 0.7988, 0.5, 0.7946, 0.5, 0.7946, 0.4569, 0.7988])
_ca = me_sword.color_attributes.new('Color', 'BYTE_COLOR', 'CORNER')
_ca.data.foreach_set('color', [0.5972, 0.5972, 0.5972, 1.0, 0.5972, 0.5972, 0.5972, 1.0, 0.5972, 0.5972, 0.5972, 1.0, 0.5972, 0.5972, 0.5972, 1.0, 0.5972, 0.5972, 0.5972, 1.0, 0.5972, 0.5972, 0.5972, 1.0, 0.5972, 0.5972, 0.5972, 1.0, 0.5972, 0.5972, 0.5972, 1.0, 0.5972, 0.5972, 0.5972, 1.0, 0.5972, 0.5972, 0.5972, 1.0, 0.5972, 0.5972, 0.5972, 1.0, 0.5972, 0.5972, 0.5972, 1.0, 0.5972, 0.5972, 0.5972, 1.0, 0.5972, 0.5972, 0.5972, 1.0, 0.5972, 0.5972, 0.5972, 1.0, 0.5972, 0.5972, 0.5972, 1.0, 0.5972, 0.5972, 0.5972, 1.0, 0.5972, 0.5972, 0.5972, 1.0, 0.5972, 0.5972, 0.5972, 1.0, 0.5972, 0.5972, 0.5972, 1.0, 0.5972, 0.5972, 0.5972, 1.0, 0.5972, 0.5972, 0.5972, 1.0, 0.5972, 0.5972, 0.5972, 1.0, 0.5972, 0.5972, 0.5972, 1.0, 0.5972, 0.5972, 0.5972, 1.0, 0.5972, 0.5972, 0.5972, 1.0, 0.5972, 0.5972, 0.5972, 1.0, 0.5972, 0.5972, 0.5972, 1.0, 0.5972, 0.5972, 0.5972, 1.0, 0.5972, 0.5972, 0.5972, 1.0, 0.5972, 0.5972, 0.5972, 1.0, 0.5972, 0.5972, 0.5972, 1.0, 0.5972, 0.5972, 0.5972, 1.0, 0.5972, 0.5972, 0.5972, 1.0, 0.5972, 0.5972, 0.5972, 1.0, 0.5972, 0.5972, 0.5972, 1.0, 0.5972, 0.5972, 0.5972, 1.0, 0.5972, 0.5972, 0.5972, 1.0, 0.5972, 0.5972, 0.5972, 1.0, 0.5972, 0.5972, 0.5972, 1.0, 0.5972, 0.5972, 0.5972, 1.0, 0.5972, 0.5972, 0.5972, 1.0, 0.5972, 0.5972, 0.5972, 1.0, 0.5972, 0.5972, 0.5972, 1.0, 0.5972, 0.5972, 0.5972, 1.0, 0.5972, 0.5972, 0.5972, 1.0, 0.5972, 0.5972, 0.5972, 1.0, 0.5972, 0.5972, 0.5972, 1.0, 0.5972, 0.5972, 0.5972, 1.0, 0.5972, 0.5972, 0.5972, 1.0, 0.5972, 0.5972, 0.5972, 1.0, 0.5972, 0.5972, 0.5972, 1.0, 0.5972, 0.5972, 0.5972, 1.0, 0.5972, 0.5972, 0.5972, 1.0, 0.5972, 0.5972, 0.5972, 1.0, 0.5972, 0.5972, 0.5972, 1.0, 0.5972, 0.5972, 0.5972, 1.0, 0.5972, 0.5972, 0.5972, 1.0, 0.5972, 0.5972, 0.5972, 1.0, 0.5972, 0.5972, 0.5972, 1.0, 0.5972, 0.5972, 0.5972, 1.0, 0.5972, 0.5972, 0.5972, 1.0, 0.5972, 0.5972, 0.5972, 1.0, 0.5972, 0.5972, 0.5972, 1.0, 0.5972, 0.5972, 0.5972, 1.0, 0.5972, 0.5972, 0.5972, 1.0, 0.5972, 0.5972, 0.5972, 1.0, 0.5972, 0.5972, 0.5972, 1.0, 0.5972, 0.5972, 0.5972, 1.0, 0.5972, 0.5972, 0.5972, 1.0, 0.5972, 0.5972, 0.5972, 1.0, 0.5972, 0.5972, 0.5972, 1.0, 0.5972, 0.5972, 0.5972, 1.0, 0.5972, 0.5972, 0.5972, 1.0, 0.5972, 0.5972, 0.5972, 1.0, 0.5972, 0.5972, 0.5972, 1.0, 0.5972, 0.5972, 0.5972, 1.0, 0.5972, 0.5972, 0.5972, 1.0, 0.5972, 0.5972, 0.5972, 1.0, 0.5972, 0.5972, 0.5972, 1.0, 0.5972, 0.5972, 0.5972, 1.0, 0.5972, 0.5972, 0.5972, 1.0, 0.5972, 0.5972, 0.5972, 1.0, 0.5972, 0.5972, 0.5972, 1.0, 0.5972, 0.5972, 0.5972, 1.0, 0.5972, 0.5972, 0.5972, 1.0, 0.5972, 0.5972, 0.5972, 1.0, 0.5972, 0.5972, 0.5972, 1.0, 0.5972, 0.5972, 0.5972, 1.0, 0.5972, 0.5972, 0.5972, 1.0, 0.5972, 0.5972, 0.5972, 1.0, 0.5972, 0.5972, 0.5972, 1.0, 0.5972, 0.5972, 0.5972, 1.0, 0.5972, 0.5972, 0.5972, 1.0, 0.5972, 0.5972, 0.5972, 1.0, 0.5972, 0.5972, 0.5972, 1.0, 0.5972, 0.5972, 0.5972, 1.0, 0.5972, 0.5972, 0.5972, 1.0, 0.5972, 0.5972, 0.5972, 1.0, 0.5972, 0.5972, 0.5972, 1.0, 0.5972, 0.5972, 0.5972, 1.0, 0.5972, 0.5972, 0.5972, 1.0, 0.5972, 0.5972, 0.5972, 1.0, 0.5972, 0.5972, 0.5972, 1.0, 0.5972, 0.5972, 0.5972, 1.0, 0.5972, 0.5972, 0.5972, 1.0, 0.5972, 0.5972, 0.5972, 1.0, 0.5972, 0.5972, 0.5972, 1.0, 0.5972, 0.5972, 0.5972, 1.0, 0.5972, 0.5972, 0.5972, 1.0, 0.5972, 0.5972, 0.5972, 1.0, 0.5972, 0.5972, 0.5972, 1.0, 0.5972, 0.5972, 0.5972, 1.0, 0.5972, 0.5972, 0.5972, 1.0, 0.5972, 0.5972, 0.5972, 1.0, 0.5972, 0.5972, 0.5972, 1.0, 0.5972, 0.5972, 0.5972, 1.0, 0.5972, 0.5972, 0.5972, 1.0, 0.5972, 0.5972, 0.5972, 1.0, 0.5972, 0.5972, 0.5972, 1.0, 0.5972, 0.5972, 0.5972, 1.0, 0.5972, 0.5972, 0.5972, 1.0, 0.5972, 0.5972, 0.5972, 1.0, 0.5972, 0.5972, 0.5972, 1.0, 0.5972, 0.5972, 0.5972, 1.0, 0.5972, 0.5972, 0.5972, 1.0, 0.5972, 0.5972, 0.5972, 1.0, 0.5972, 0.5972, 0.5972, 1.0])
me_sword.materials.append(mat_material_002)
me_sword.use_mirror_x = True
me_sword.use_mirror_vertex_groups = False
me_sword.update()
me_walkmesh = bpy.data.meshes.new('WalkMesh')
me_walkmesh.from_pydata([(-30.0, -30.0, 0.0), (30.0, -30.0, 0.0), (-30.0, 30.0, 0.0), (30.0, 30.0, 0.0)], [], [(0, 1, 3, 2)])
_uv = me_walkmesh.uv_layers.new(name='UVMap')
_uv.uv.foreach_set('vector', [0.0, 0.0, 1.0, 0.0, 1.0, 1.0, 0.0, 1.0])
me_walkmesh.update()
me_playerswordcollmesh = bpy.data.meshes.new('PlayerSwordCollMesh')
me_playerswordcollmesh.from_pydata([(0.25, 5.509, 0.25), (0.25, 5.509, -0.25), (-0.25, 5.509, 0.25), (-0.25, 5.509, -0.25), (0.5, 5.759, 0.0), (-0.5, 5.759, 0.0), (1.753e-09, 6.259, 0.0), (-0.6503, 0.5095, 0.0), (-0.4003, 0.5095, 0.25), (0.6503, 0.5095, 0.0), (0.4003, 0.5095, -0.25), (-0.4003, 0.5095, -0.25), (0.4003, 0.5095, 0.25), (-0.09335, -0.9905, 0.0861), (0.09335, -0.9905, -0.0861), (-0.09335, -0.9905, -0.0861), (0.09335, -0.9905, 0.0861)], [], [(7, 8, 2, 5), (4, 0, 12, 9), (1, 4, 9, 10), (11, 7, 5, 3), (13, 15, 14, 16), (11, 15, 7), (15, 13, 7), (13, 8, 7), (15, 11, 10, 14), (10, 11, 3, 1), (1, 3, 5, 6), (12, 8, 13, 16), (0, 6, 5, 2), (2, 8, 12, 0), (16, 9, 12), (4, 1, 6), (0, 4, 6), (9, 14, 10), (9, 16, 14)])
_uv = me_playerswordcollmesh.uv_layers.new(name='UVMap')
_uv.uv.foreach_set('vector', [0.5, 0.0, 0.625, 0.0, 0.625, 0.25, 0.5, 0.25, 0.5, 0.5, 0.625, 0.5, 0.625, 0.75, 0.5, 0.75, 0.375, 0.5, 0.5, 0.5, 0.5, 0.75, 0.375, 0.75, 0.375, 0.0, 0.5, 0.0, 0.5, 0.25, 0.375, 0.25, 0.0, 0.0, 0.0, 0.0, 0.0, 0.0, 0.0, 0.0, 0.375, 0.0, 0.0, 0.0, 0.5, 0.0, 0.0, 0.0, 0.0, 0.0, 0.5, 0.0, 0.0, 0.0, 0.625, 0.0, 0.5, 0.0, 0.0, 0.0, 0.375, 0.0, 0.0, 0.0, 0.0, 0.0, 0.375, 0.75, 0.375, 0.0, 0.0, 0.0, 0.375, 0.5, 0.375, 0.5, 0.375, 0.25, 0.5, 0.25, 0.5, 0.375, 0.0, 0.0, 0.625, 0.0, 0.0, 0.0, 0.0, 0.0, 0.625, 0.5, 0.5, 0.375, 0.5, 0.25, 0.625, 0.25, 0.0, 0.0, 0.875, 0.75, 0.625, 0.75, 0.625, 0.5, 0.0, 0.0, 0.5, 0.75, 0.625, 0.75, 0.5, 0.5, 0.375, 0.5, 0.5, 0.375, 0.625, 0.5, 0.5, 0.5, 0.5, 0.375, 0.5, 0.75, 0.0, 0.0, 0.0, 0.0, 0.5, 0.75, 0.0, 0.0, 0.0, 0.0])
_ca = me_playerswordcollmesh.color_attributes.new('Attribute', 'BYTE_COLOR', 'CORNER')
_ca.data.foreach_set('color', [1.0, 1.0, 1.0, 1.0, 1.0, 1.0, 1.0, 1.0, 1.0, 1.0, 1.0, 1.0, 1.0, 1.0, 1.0, 1.0, 1.0, 1.0, 1.0, 1.0, 1.0, 1.0, 1.0, 1.0, 1.0, 1.0, 1.0, 1.0, 1.0, 1.0, 1.0, 1.0, 1.0, 1.0, 1.0, 1.0, 1.0, 1.0, 1.0, 1.0, 1.0, 1.0, 1.0, 1.0, 1.0, 1.0, 1.0, 1.0, 1.0, 1.0, 1.0, 1.0, 1.0, 1.0, 1.0, 1.0, 1.0, 1.0, 1.0, 1.0, 1.0, 1.0, 1.0, 1.0, 1.0, 1.0, 1.0, 1.0, 1.0, 1.0, 1.0, 1.0, 1.0, 1.0, 1.0, 1.0, 1.0, 1.0, 1.0, 1.0, 1.0, 1.0, 1.0, 1.0, 1.0, 1.0, 1.0, 1.0, 1.0, 1.0, 1.0, 1.0, 1.0, 1.0, 1.0, 1.0, 1.0, 1.0, 1.0, 1.0, 1.0, 1.0, 1.0, 1.0, 1.0, 1.0, 1.0, 1.0, 1.0, 1.0, 1.0, 1.0, 1.0, 1.0, 1.0, 1.0, 1.0, 1.0, 1.0, 1.0, 1.0, 1.0, 1.0, 1.0, 1.0, 1.0, 1.0, 1.0, 1.0, 1.0, 1.0, 1.0, 1.0, 1.0, 1.0, 1.0, 1.0, 1.0, 1.0, 1.0, 1.0, 1.0, 1.0, 1.0, 1.0, 1.0, 1.0, 1.0, 1.0, 1.0, 1.0, 1.0, 1.0, 1.0, 1.0, 1.0, 1.0, 1.0, 1.0, 1.0, 1.0, 1.0, 1.0, 1.0, 1.0, 1.0, 1.0, 1.0, 1.0, 1.0, 1.0, 1.0, 1.0, 1.0, 1.0, 1.0, 1.0, 1.0, 1.0, 1.0, 1.0, 1.0, 1.0, 1.0, 1.0, 1.0, 1.0, 1.0, 1.0, 1.0, 1.0, 1.0, 1.0, 1.0, 1.0, 1.0, 1.0, 1.0, 1.0, 1.0, 1.0, 1.0, 1.0, 1.0, 1.0, 1.0, 1.0, 1.0, 1.0, 1.0, 1.0, 1.0, 1.0, 1.0, 1.0, 1.0, 1.0, 1.0, 1.0, 1.0, 1.0, 1.0, 1.0, 1.0, 1.0, 1.0, 1.0, 1.0, 1.0, 1.0, 1.0, 1.0, 1.0, 1.0, 1.0, 1.0, 1.0, 1.0, 1.0, 1.0, 1.0, 1.0, 1.0, 1.0, 1.0, 1.0, 1.0, 1.0, 1.0, 1.0, 1.0, 1.0, 1.0, 1.0, 1.0, 1.0, 1.0, 1.0, 1.0, 1.0, 1.0, 1.0, 1.0, 1.0, 1.0, 1.0, 1.0, 1.0, 1.0, 1.0, 1.0, 1.0])
me_playerswordcollmesh.materials.append(mat_material_002)
me_playerswordcollmesh.use_mirror_x = True
me_playerswordcollmesh.use_mirror_vertex_groups = False
me_playerswordcollmesh.update()
me_enemyswordcollmesh = bpy.data.meshes.new('EnemySwordCollMesh')
me_enemyswordcollmesh.from_pydata([(-0.13, -0.13, -2.01), (-0.13, -0.13, 2.01), (-0.13, 0.13, -2.01), (-0.13, 0.13, 2.01), (0.13, -0.13, -2.01), (0.13, -0.13, 2.01), (0.13, 0.13, -2.01), (0.13, 0.13, 2.01)], [], [(0, 4, 6, 2), (3, 2, 6, 7), (7, 6, 4, 5), (5, 1, 3, 7), (1, 0, 2, 3), (5, 4, 0, 1)])
_uv = me_enemyswordcollmesh.uv_layers.new(name='UVMap')
_uv.uv.foreach_set('vector', [0.625, 0.5, 0.875, 0.5, 0.875, 0.75, 0.625, 0.75, 0.375, 0.75, 0.625, 0.75, 0.625, 1.0, 0.375, 1.0, 0.375, 0.0, 0.625, 0.0, 0.625, 0.25, 0.375, 0.25, 0.125, 0.5, 0.375, 0.5, 0.375, 0.75, 0.125, 0.75, 0.375, 0.5, 0.625, 0.5, 0.625, 0.75, 0.375, 0.75, 0.375, 0.25, 0.625, 0.25, 0.625, 0.5, 0.375, 0.5])
me_enemyswordcollmesh.materials.append(mat_material_001)
me_enemyswordcollmesh.use_mirror_vertex_groups = False
me_enemyswordcollmesh.update()
me_enemycollmesh = bpy.data.meshes.new('EnemyCollMesh')
me_enemycollmesh.from_pydata([(0.0, 0.5, -1.02), (0.0, 0.5, 1.02), (0.09755, 0.4904, -1.02), (0.09755, 0.4904, 1.02), (0.1913, 0.4619, -1.02), (0.1913, 0.4619, 1.02), (0.2778, 0.4157, -1.02), (0.2778, 0.4157, 1.02), (0.3536, 0.3536, -1.02), (0.3536, 0.3536, 1.02), (0.4157, 0.2778, -1.02), (0.4157, 0.2778, 1.02), (0.4619, 0.1913, -1.02), (0.4619, 0.1913, 1.02), (0.4904, 0.09755, -1.02), (0.4904, 0.09755, 1.02), (0.5, 0.0, -1.02), (0.5, 0.0, 1.02), (0.4904, -0.09755, -1.02), (0.4904, -0.09755, 1.02), (0.4619, -0.1913, -1.02), (0.4619, -0.1913, 1.02), (0.4157, -0.2778, -1.02), (0.4157, -0.2778, 1.02), (0.3536, -0.3536, -1.02), (0.3536, -0.3536, 1.02), (0.2778, -0.4157, -1.02), (0.2778, -0.4157, 1.02), (0.1913, -0.4619, -1.02), (0.1913, -0.4619, 1.02), (0.09755, -0.4904, -1.02), (0.09755, -0.4904, 1.02), (0.0, -0.5, -1.02), (0.0, -0.5, 1.02), (-0.09755, -0.4904, -1.02), (-0.09755, -0.4904, 1.02), (-0.1913, -0.4619, -1.02), (-0.1913, -0.4619, 1.02), (-0.2778, -0.4157, -1.02), (-0.2778, -0.4157, 1.02), (-0.3536, -0.3536, -1.02), (-0.3536, -0.3536, 1.02), (-0.4157, -0.2778, -1.02), (-0.4157, -0.2778, 1.02), (-0.4619, -0.1913, -1.02), (-0.4619, -0.1913, 1.02), (-0.4904, -0.09755, -1.02), (-0.4904, -0.09755, 1.02), (-0.5, 0.0, -1.02), (-0.5, 0.0, 1.02), (-0.4904, 0.09755, -1.02), (-0.4904, 0.09755, 1.02), (-0.4619, 0.1913, -1.02), (-0.4619, 0.1913, 1.02), (-0.4157, 0.2778, -1.02), (-0.4157, 0.2778, 1.02), (-0.3536, 0.3536, -1.02), (-0.3536, 0.3536, 1.02), (-0.2778, 0.4157, -1.02), (-0.2778, 0.4157, 1.02), (-0.1913, 0.4619, -1.02), (-0.1913, 0.4619, 1.02), (-0.09755, 0.4904, -1.02), (-0.09755, 0.4904, 1.02)], [], [(0, 1, 3, 2), (2, 3, 5, 4), (4, 5, 7, 6), (6, 7, 9, 8), (8, 9, 11, 10), (10, 11, 13, 12), (12, 13, 15, 14), (14, 15, 17, 16), (16, 17, 19, 18), (18, 19, 21, 20), (20, 21, 23, 22), (22, 23, 25, 24), (24, 25, 27, 26), (26, 27, 29, 28), (28, 29, 31, 30), (30, 31, 33, 32), (32, 33, 35, 34), (34, 35, 37, 36), (36, 37, 39, 38), (38, 39, 41, 40), (40, 41, 43, 42), (42, 43, 45, 44), (44, 45, 47, 46), (46, 47, 49, 48), (48, 49, 51, 50), (50, 51, 53, 52), (52, 53, 55, 54), (54, 55, 57, 56), (56, 57, 59, 58), (58, 59, 61, 60), (3, 1, 63, 61, 59, 57, 55, 53, 51, 49, 47, 45, 43, 41, 39, 37, 35, 33, 31, 29, 27, 25, 23, 21, 19, 17, 15, 13, 11, 9, 7, 5), (60, 61, 63, 62), (62, 63, 1, 0), (0, 2, 4, 6, 8, 10, 12, 14, 16, 18, 20, 22, 24, 26, 28, 30, 32, 34, 36, 38, 40, 42, 44, 46, 48, 50, 52, 54, 56, 58, 60, 62)])
_uv = me_enemycollmesh.uv_layers.new(name='UVMap')
_uv.uv.foreach_set('vector', [1.0, 0.5, 1.0, 1.0, 0.9688, 1.0, 0.9688, 0.5, 0.9688, 0.5, 0.9688, 1.0, 0.9375, 1.0, 0.9375, 0.5, 0.9375, 0.5, 0.9375, 1.0, 0.9062, 1.0, 0.9062, 0.5, 0.9062, 0.5, 0.9062, 1.0, 0.875, 1.0, 0.875, 0.5, 0.875, 0.5, 0.875, 1.0, 0.8438, 1.0, 0.8438, 0.5, 0.8438, 0.5, 0.8438, 1.0, 0.8125, 1.0, 0.8125, 0.5, 0.8125, 0.5, 0.8125, 1.0, 0.7812, 1.0, 0.7812, 0.5, 0.7812, 0.5, 0.7812, 1.0, 0.75, 1.0, 0.75, 0.5, 0.75, 0.5, 0.75, 1.0, 0.7188, 1.0, 0.7188, 0.5, 0.7188, 0.5, 0.7188, 1.0, 0.6875, 1.0, 0.6875, 0.5, 0.6875, 0.5, 0.6875, 1.0, 0.6562, 1.0, 0.6562, 0.5, 0.6562, 0.5, 0.6562, 1.0, 0.625, 1.0, 0.625, 0.5, 0.625, 0.5, 0.625, 1.0, 0.5938, 1.0, 0.5938, 0.5, 0.5938, 0.5, 0.5938, 1.0, 0.5625, 1.0, 0.5625, 0.5, 0.5625, 0.5, 0.5625, 1.0, 0.5312, 1.0, 0.5312, 0.5, 0.5312, 0.5, 0.5312, 1.0, 0.5, 1.0, 0.5, 0.5, 0.5, 0.5, 0.5, 1.0, 0.4688, 1.0, 0.4688, 0.5, 0.4688, 0.5, 0.4688, 1.0, 0.4375, 1.0, 0.4375, 0.5, 0.4375, 0.5, 0.4375, 1.0, 0.4062, 1.0, 0.4062, 0.5, 0.4062, 0.5, 0.4062, 1.0, 0.375, 1.0, 0.375, 0.5, 0.375, 0.5, 0.375, 1.0, 0.3438, 1.0, 0.3438, 0.5, 0.3438, 0.5, 0.3438, 1.0, 0.3125, 1.0, 0.3125, 0.5, 0.3125, 0.5, 0.3125, 1.0, 0.2812, 1.0, 0.2812, 0.5, 0.2812, 0.5, 0.2812, 1.0, 0.25, 1.0, 0.25, 0.5, 0.25, 0.5, 0.25, 1.0, 0.2188, 1.0, 0.2188, 0.5, 0.2188, 0.5, 0.2188, 1.0, 0.1875, 1.0, 0.1875, 0.5, 0.1875, 0.5, 0.1875, 1.0, 0.1562, 1.0, 0.1562, 0.5, 0.1562, 0.5, 0.1562, 1.0, 0.125, 1.0, 0.125, 0.5, 0.125, 0.5, 0.125, 1.0, 0.09375, 1.0, 0.09375, 0.5, 0.09375, 0.5, 0.09375, 1.0, 0.0625, 1.0, 0.0625, 0.5, 0.2968, 0.4854, 0.25, 0.49, 0.2032, 0.4854, 0.1582, 0.4717, 0.1167, 0.4496, 0.08029, 0.4197, 0.05045, 0.3833, 0.02827, 0.3418, 0.01461, 0.2968, 0.01, 0.25, 0.01461, 0.2032, 0.02827, 0.1582, 0.05045, 0.1167, 0.08029, 0.08029, 0.1167, 0.05045, 0.1582, 0.02827, 0.2032, 0.01461, 0.25, 0.01, 0.2968, 0.01461, 0.3418, 0.02827, 0.3833, 0.05045, 0.4197, 0.08029, 0.4496, 0.1167, 0.4717, 0.1582, 0.4854, 0.2032, 0.49, 0.25, 0.4854, 0.2968, 0.4717, 0.3418, 0.4496, 0.3833, 0.4197, 0.4197, 0.3833, 0.4496, 0.3418, 0.4717, 0.0625, 0.5, 0.0625, 1.0, 0.03125, 1.0, 0.03125, 0.5, 0.03125, 0.5, 0.03125, 1.0, 0.0, 1.0, 0.0, 0.5, 0.75, 0.49, 0.7968, 0.4854, 0.8418, 0.4717, 0.8833, 0.4496, 0.9197, 0.4197, 0.9496, 0.3833, 0.9717, 0.3418, 0.9854, 0.2968, 0.99, 0.25, 0.9854, 0.2032, 0.9717, 0.1582, 0.9496, 0.1167, 0.9197, 0.08029, 0.8833, 0.05045, 0.8418, 0.02827, 0.7968, 0.01461, 0.75, 0.01, 0.7032, 0.01461, 0.6582, 0.02827, 0.6167, 0.05045, 0.5803, 0.08029, 0.5504, 0.1167, 0.5283, 0.1582, 0.5146, 0.2032, 0.51, 0.25, 0.5146, 0.2968, 0.5283, 0.3418, 0.5504, 0.3833, 0.5803, 0.4197, 0.6167, 0.4496, 0.6582, 0.4717, 0.7032, 0.4854])
_ca = me_enemycollmesh.color_attributes.new('Color', 'BYTE_COLOR', 'CORNER')
_ca.data.foreach_set('color', [0.7991, 0.08022, 0.08022, 1.0, 0.7991, 0.08022, 0.08022, 1.0, 0.7991, 0.08022, 0.08022, 1.0, 0.7991, 0.08022, 0.08022, 1.0, 0.7991, 0.08022, 0.08022, 1.0, 0.7991, 0.08022, 0.08022, 1.0, 0.7991, 0.08022, 0.08022, 1.0, 0.7991, 0.08022, 0.08022, 1.0, 0.7991, 0.08022, 0.08022, 1.0, 0.7991, 0.08022, 0.08022, 1.0, 0.7991, 0.08022, 0.08022, 1.0, 0.7991, 0.08022, 0.08022, 1.0, 0.7991, 0.08022, 0.08022, 1.0, 0.7991, 0.08022, 0.08022, 1.0, 0.7991, 0.08022, 0.08022, 1.0, 0.7991, 0.08022, 0.08022, 1.0, 0.7991, 0.08022, 0.08022, 1.0, 0.7991, 0.08022, 0.08022, 1.0, 0.7991, 0.08022, 0.08022, 1.0, 0.7991, 0.08022, 0.08022, 1.0, 0.7991, 0.08022, 0.08022, 1.0, 0.7991, 0.08022, 0.08022, 1.0, 0.7991, 0.08022, 0.08022, 1.0, 0.7991, 0.08022, 0.08022, 1.0, 0.7991, 0.08022, 0.08022, 1.0, 0.7991, 0.08022, 0.08022, 1.0, 0.7991, 0.08022, 0.08022, 1.0, 0.7991, 0.08022, 0.08022, 1.0, 0.7991, 0.08022, 0.08022, 1.0, 0.7991, 0.08022, 0.08022, 1.0, 0.7991, 0.08022, 0.08022, 1.0, 0.7991, 0.08022, 0.08022, 1.0, 0.7991, 0.08022, 0.08022, 1.0, 0.7991, 0.08022, 0.08022, 1.0, 0.7991, 0.08022, 0.08022, 1.0, 0.7991, 0.08022, 0.08022, 1.0, 0.7991, 0.08022, 0.08022, 1.0, 0.7991, 0.08022, 0.08022, 1.0, 0.7991, 0.08022, 0.08022, 1.0, 0.7991, 0.08022, 0.08022, 1.0, 0.7991, 0.08022, 0.08022, 1.0, 0.7991, 0.08022, 0.08022, 1.0, 0.7991, 0.08022, 0.08022, 1.0, 0.7991, 0.08022, 0.08022, 1.0, 0.7991, 0.08022, 0.08022, 1.0, 0.7991, 0.08022, 0.08022, 1.0, 0.7991, 0.08022, 0.08022, 1.0, 0.7991, 0.08022, 0.08022, 1.0, 0.7991, 0.08022, 0.08022, 1.0, 0.7991, 0.08022, 0.08022, 1.0, 0.7991, 0.08022, 0.08022, 1.0, 0.7991, 0.08022, 0.08022, 1.0, 0.7991, 0.08022, 0.08022, 1.0, 0.7991, 0.08022, 0.08022, 1.0, 0.7991, 0.08022, 0.08022, 1.0, 0.7991, 0.08022, 0.08022, 1.0, 0.7991, 0.08022, 0.08022, 1.0, 0.7991, 0.08022, 0.08022, 1.0, 0.7991, 0.08022, 0.08022, 1.0, 0.7991, 0.08022, 0.08022, 1.0, 0.7991, 0.08022, 0.08022, 1.0, 0.7991, 0.08022, 0.08022, 1.0, 0.7991, 0.08022, 0.08022, 1.0, 0.7991, 0.08022, 0.08022, 1.0, 0.7991, 0.08022, 0.08022, 1.0, 0.7991, 0.08022, 0.08022, 1.0, 0.7991, 0.08022, 0.08022, 1.0, 0.7991, 0.08022, 0.08022, 1.0, 0.7991, 0.08022, 0.08022, 1.0, 0.7991, 0.08022, 0.08022, 1.0, 0.7991, 0.08022, 0.08022, 1.0, 0.7991, 0.08022, 0.08022, 1.0, 0.7991, 0.08022, 0.08022, 1.0, 0.7991, 0.08022, 0.08022, 1.0, 0.7991, 0.08022, 0.08022, 1.0, 0.7991, 0.08022, 0.08022, 1.0, 0.7991, 0.08022, 0.08022, 1.0, 0.7991, 0.08022, 0.08022, 1.0, 0.7991, 0.08022, 0.08022, 1.0, 0.7991, 0.08022, 0.08022, 1.0, 0.7991, 0.08022, 0.08022, 1.0, 0.7991, 0.08022, 0.08022, 1.0, 0.7991, 0.08022, 0.08022, 1.0, 0.7991, 0.08022, 0.08022, 1.0, 0.7991, 0.08022, 0.08022, 1.0, 0.7991, 0.08022, 0.08022, 1.0, 0.7991, 0.08022, 0.08022, 1.0, 0.7991, 0.08022, 0.08022, 1.0, 0.7991, 0.08022, 0.08022, 1.0, 0.7991, 0.08022, 0.08022, 1.0, 0.7991, 0.08022, 0.08022, 1.0, 0.7991, 0.08022, 0.08022, 1.0, 0.7991, 0.08022, 0.08022, 1.0, 0.7991, 0.08022, 0.08022, 1.0, 0.7991, 0.08022, 0.08022, 1.0, 0.7991, 0.08022, 0.08022, 1.0, 0.7991, 0.08022, 0.08022, 1.0, 0.7991, 0.08022, 0.08022, 1.0, 0.7991, 0.08022, 0.08022, 1.0, 0.7991, 0.08022, 0.08022, 1.0, 0.7991, 0.08022, 0.08022, 1.0, 0.7991, 0.08022, 0.08022, 1.0, 0.7991, 0.08022, 0.08022, 1.0, 0.7991, 0.08022, 0.08022, 1.0, 0.7991, 0.08022, 0.08022, 1.0, 0.7991, 0.08022, 0.08022, 1.0, 0.7991, 0.08022, 0.08022, 1.0, 0.7991, 0.08022, 0.08022, 1.0, 0.7991, 0.08022, 0.08022, 1.0, 0.7991, 0.08022, 0.08022, 1.0, 0.7991, 0.08022, 0.08022, 1.0, 0.7991, 0.08022, 0.08022, 1.0, 0.7991, 0.08022, 0.08022, 1.0, 0.7991, 0.08022, 0.08022, 1.0, 0.7991, 0.08022, 0.08022, 1.0, 0.7991, 0.08022, 0.08022, 1.0, 0.7991, 0.08022, 0.08022, 1.0, 0.7991, 0.08022, 0.08022, 1.0, 0.7991, 0.08022, 0.08022, 1.0, 0.7991, 0.08022, 0.08022, 1.0, 0.7991, 0.08022, 0.08022, 1.0, 0.7991, 0.08022, 0.08022, 1.0, 0.7991, 0.08022, 0.08022, 1.0, 0.7991, 0.08022, 0.08022, 1.0, 0.7991, 0.08022, 0.08022, 1.0, 0.7991, 0.08022, 0.08022, 1.0, 0.7991, 0.08022, 0.08022, 1.0, 0.7991, 0.08022, 0.08022, 1.0, 0.7991, 0.08022, 0.08022, 1.0, 0.7991, 0.08022, 0.08022, 1.0, 0.7991, 0.08022, 0.08022, 1.0, 0.7991, 0.08022, 0.08022, 1.0, 0.7991, 0.08022, 0.08022, 1.0, 0.7991, 0.08022, 0.08022, 1.0, 0.7991, 0.08022, 0.08022, 1.0, 0.7991, 0.08022, 0.08022, 1.0, 0.7991, 0.08022, 0.08022, 1.0, 0.7991, 0.08022, 0.08022, 1.0, 0.7991, 0.08022, 0.08022, 1.0, 0.7991, 0.08022, 0.08022, 1.0, 0.7991, 0.08022, 0.08022, 1.0, 0.7991, 0.08022, 0.08022, 1.0, 0.7991, 0.08022, 0.08022, 1.0, 0.7991, 0.08022, 0.08022, 1.0, 0.7991, 0.08022, 0.08022, 1.0, 0.7991, 0.08022, 0.08022, 1.0, 0.7991, 0.08022, 0.08022, 1.0, 0.7991, 0.08022, 0.08022, 1.0, 0.7991, 0.08022, 0.08022, 1.0, 0.7991, 0.08022, 0.08022, 1.0, 0.7991, 0.08022, 0.08022, 1.0, 0.7991, 0.08022, 0.08022, 1.0, 0.7991, 0.08022, 0.08022, 1.0, 0.7991, 0.08022, 0.08022, 1.0, 0.7991, 0.08022, 0.08022, 1.0, 0.7991, 0.08022, 0.08022, 1.0, 0.7991, 0.08022, 0.08022, 1.0, 0.7991, 0.08022, 0.08022, 1.0, 0.7991, 0.08022, 0.08022, 1.0, 0.7991, 0.08022, 0.08022, 1.0, 0.7991, 0.08022, 0.08022, 1.0, 0.7991, 0.08022, 0.08022, 1.0, 0.7991, 0.08022, 0.08022, 1.0, 0.7991, 0.08022, 0.08022, 1.0, 0.7991, 0.08022, 0.08022, 1.0, 0.7991, 0.08022, 0.08022, 1.0, 0.7991, 0.08022, 0.08022, 1.0, 0.7991, 0.08022, 0.08022, 1.0, 0.7991, 0.08022, 0.08022, 1.0, 0.7991, 0.08022, 0.08022, 1.0, 0.7991, 0.08022, 0.08022, 1.0, 0.7991, 0.08022, 0.08022, 1.0, 0.7991, 0.08022, 0.08022, 1.0, 0.7991, 0.08022, 0.08022, 1.0, 0.7991, 0.08022, 0.08022, 1.0, 0.7991, 0.08022, 0.08022, 1.0, 0.7991, 0.08022, 0.08022, 1.0, 0.7991, 0.08022, 0.08022, 1.0, 0.7991, 0.08022, 0.08022, 1.0, 0.7991, 0.08022, 0.08022, 1.0, 0.7991, 0.08022, 0.08022, 1.0, 0.7991, 0.08022, 0.08022, 1.0, 0.7991, 0.08022, 0.08022, 1.0, 0.7991, 0.08022, 0.08022, 1.0, 0.7991, 0.08022, 0.08022, 1.0, 0.7991, 0.08022, 0.08022, 1.0, 0.7991, 0.08022, 0.08022, 1.0, 0.7991, 0.08022, 0.08022, 1.0, 0.7991, 0.08022, 0.08022, 1.0, 0.7991, 0.08022, 0.08022, 1.0, 0.7991, 0.08022, 0.08022, 1.0, 0.7991, 0.08022, 0.08022, 1.0])
me_enemycollmesh.update()
me_playercollmesh = bpy.data.meshes.new('PlayerCollMesh')
me_playercollmesh.from_pydata([(0.0, 0.5, -1.02), (0.0, 0.5, 1.02), (0.09755, 0.4904, -1.02), (0.09755, 0.4904, 1.02), (0.1913, 0.4619, -1.02), (0.1913, 0.4619, 1.02), (0.2778, 0.4157, -1.02), (0.2778, 0.4157, 1.02), (0.3536, 0.3536, -1.02), (0.3536, 0.3536, 1.02), (0.4157, 0.2778, -1.02), (0.4157, 0.2778, 1.02), (0.4619, 0.1913, -1.02), (0.4619, 0.1913, 1.02), (0.4904, 0.09755, -1.02), (0.4904, 0.09755, 1.02), (0.5, 0.0, -1.02), (0.5, 0.0, 1.02), (0.4904, -0.09755, -1.02), (0.4904, -0.09755, 1.02), (0.4619, -0.1913, -1.02), (0.4619, -0.1913, 1.02), (0.4157, -0.2778, -1.02), (0.4157, -0.2778, 1.02), (0.3536, -0.3536, -1.02), (0.3536, -0.3536, 1.02), (0.2778, -0.4157, -1.02), (0.2778, -0.4157, 1.02), (0.1913, -0.4619, -1.02), (0.1913, -0.4619, 1.02), (0.09755, -0.4904, -1.02), (0.09755, -0.4904, 1.02), (0.0, -0.5, -1.02), (0.0, -0.5, 1.02), (-0.09755, -0.4904, -1.02), (-0.09755, -0.4904, 1.02), (-0.1913, -0.4619, -1.02), (-0.1913, -0.4619, 1.02), (-0.2778, -0.4157, -1.02), (-0.2778, -0.4157, 1.02), (-0.3536, -0.3536, -1.02), (-0.3536, -0.3536, 1.02), (-0.4157, -0.2778, -1.02), (-0.4157, -0.2778, 1.02), (-0.4619, -0.1913, -1.02), (-0.4619, -0.1913, 1.02), (-0.4904, -0.09755, -1.02), (-0.4904, -0.09755, 1.02), (-0.5, 0.0, -1.02), (-0.5, 0.0, 1.02), (-0.4904, 0.09755, -1.02), (-0.4904, 0.09755, 1.02), (-0.4619, 0.1913, -1.02), (-0.4619, 0.1913, 1.02), (-0.4157, 0.2778, -1.02), (-0.4157, 0.2778, 1.02), (-0.3536, 0.3536, -1.02), (-0.3536, 0.3536, 1.02), (-0.2778, 0.4157, -1.02), (-0.2778, 0.4157, 1.02), (-0.1913, 0.4619, -1.02), (-0.1913, 0.4619, 1.02), (-0.09755, 0.4904, -1.02), (-0.09755, 0.4904, 1.02)], [], [(0, 1, 3, 2), (2, 3, 5, 4), (4, 5, 7, 6), (6, 7, 9, 8), (8, 9, 11, 10), (10, 11, 13, 12), (12, 13, 15, 14), (14, 15, 17, 16), (16, 17, 19, 18), (18, 19, 21, 20), (20, 21, 23, 22), (22, 23, 25, 24), (24, 25, 27, 26), (26, 27, 29, 28), (28, 29, 31, 30), (30, 31, 33, 32), (32, 33, 35, 34), (34, 35, 37, 36), (36, 37, 39, 38), (38, 39, 41, 40), (40, 41, 43, 42), (42, 43, 45, 44), (44, 45, 47, 46), (46, 47, 49, 48), (48, 49, 51, 50), (50, 51, 53, 52), (52, 53, 55, 54), (54, 55, 57, 56), (56, 57, 59, 58), (58, 59, 61, 60), (3, 1, 63, 61, 59, 57, 55, 53, 51, 49, 47, 45, 43, 41, 39, 37, 35, 33, 31, 29, 27, 25, 23, 21, 19, 17, 15, 13, 11, 9, 7, 5), (60, 61, 63, 62), (62, 63, 1, 0), (0, 2, 4, 6, 8, 10, 12, 14, 16, 18, 20, 22, 24, 26, 28, 30, 32, 34, 36, 38, 40, 42, 44, 46, 48, 50, 52, 54, 56, 58, 60, 62)])
_uv = me_playercollmesh.uv_layers.new(name='UVMap')
_uv.uv.foreach_set('vector', [1.0, 0.5, 1.0, 1.0, 0.9688, 1.0, 0.9688, 0.5, 0.9688, 0.5, 0.9688, 1.0, 0.9375, 1.0, 0.9375, 0.5, 0.9375, 0.5, 0.9375, 1.0, 0.9062, 1.0, 0.9062, 0.5, 0.9062, 0.5, 0.9062, 1.0, 0.875, 1.0, 0.875, 0.5, 0.875, 0.5, 0.875, 1.0, 0.8438, 1.0, 0.8438, 0.5, 0.8438, 0.5, 0.8438, 1.0, 0.8125, 1.0, 0.8125, 0.5, 0.8125, 0.5, 0.8125, 1.0, 0.7812, 1.0, 0.7812, 0.5, 0.7812, 0.5, 0.7812, 1.0, 0.75, 1.0, 0.75, 0.5, 0.75, 0.5, 0.75, 1.0, 0.7188, 1.0, 0.7188, 0.5, 0.7188, 0.5, 0.7188, 1.0, 0.6875, 1.0, 0.6875, 0.5, 0.6875, 0.5, 0.6875, 1.0, 0.6562, 1.0, 0.6562, 0.5, 0.6562, 0.5, 0.6562, 1.0, 0.625, 1.0, 0.625, 0.5, 0.625, 0.5, 0.625, 1.0, 0.5938, 1.0, 0.5938, 0.5, 0.5938, 0.5, 0.5938, 1.0, 0.5625, 1.0, 0.5625, 0.5, 0.5625, 0.5, 0.5625, 1.0, 0.5312, 1.0, 0.5312, 0.5, 0.5312, 0.5, 0.5312, 1.0, 0.5, 1.0, 0.5, 0.5, 0.5, 0.5, 0.5, 1.0, 0.4688, 1.0, 0.4688, 0.5, 0.4688, 0.5, 0.4688, 1.0, 0.4375, 1.0, 0.4375, 0.5, 0.4375, 0.5, 0.4375, 1.0, 0.4062, 1.0, 0.4062, 0.5, 0.4062, 0.5, 0.4062, 1.0, 0.375, 1.0, 0.375, 0.5, 0.375, 0.5, 0.375, 1.0, 0.3438, 1.0, 0.3438, 0.5, 0.3438, 0.5, 0.3438, 1.0, 0.3125, 1.0, 0.3125, 0.5, 0.3125, 0.5, 0.3125, 1.0, 0.2812, 1.0, 0.2812, 0.5, 0.2812, 0.5, 0.2812, 1.0, 0.25, 1.0, 0.25, 0.5, 0.25, 0.5, 0.25, 1.0, 0.2188, 1.0, 0.2188, 0.5, 0.2188, 0.5, 0.2188, 1.0, 0.1875, 1.0, 0.1875, 0.5, 0.1875, 0.5, 0.1875, 1.0, 0.1562, 1.0, 0.1562, 0.5, 0.1562, 0.5, 0.1562, 1.0, 0.125, 1.0, 0.125, 0.5, 0.125, 0.5, 0.125, 1.0, 0.09375, 1.0, 0.09375, 0.5, 0.09375, 0.5, 0.09375, 1.0, 0.0625, 1.0, 0.0625, 0.5, 0.2968, 0.4854, 0.25, 0.49, 0.2032, 0.4854, 0.1582, 0.4717, 0.1167, 0.4496, 0.08029, 0.4197, 0.05045, 0.3833, 0.02827, 0.3418, 0.01461, 0.2968, 0.01, 0.25, 0.01461, 0.2032, 0.02827, 0.1582, 0.05045, 0.1167, 0.08029, 0.08029, 0.1167, 0.05045, 0.1582, 0.02827, 0.2032, 0.01461, 0.25, 0.01, 0.2968, 0.01461, 0.3418, 0.02827, 0.3833, 0.05045, 0.4197, 0.08029, 0.4496, 0.1167, 0.4717, 0.1582, 0.4854, 0.2032, 0.49, 0.25, 0.4854, 0.2968, 0.4717, 0.3418, 0.4496, 0.3833, 0.4197, 0.4197, 0.3833, 0.4496, 0.3418, 0.4717, 0.0625, 0.5, 0.0625, 1.0, 0.03125, 1.0, 0.03125, 0.5, 0.03125, 0.5, 0.03125, 1.0, 0.0, 1.0, 0.0, 0.5, 0.75, 0.49, 0.7968, 0.4854, 0.8418, 0.4717, 0.8833, 0.4496, 0.9197, 0.4197, 0.9496, 0.3833, 0.9717, 0.3418, 0.9854, 0.2968, 0.99, 0.25, 0.9854, 0.2032, 0.9717, 0.1582, 0.9496, 0.1167, 0.9197, 0.08029, 0.8833, 0.05045, 0.8418, 0.02827, 0.7968, 0.01461, 0.75, 0.01, 0.7032, 0.01461, 0.6582, 0.02827, 0.6167, 0.05045, 0.5803, 0.08029, 0.5504, 0.1167, 0.5283, 0.1582, 0.5146, 0.2032, 0.51, 0.25, 0.5146, 0.2968, 0.5283, 0.3418, 0.5504, 0.3833, 0.5803, 0.4197, 0.6167, 0.4496, 0.6582, 0.4717, 0.7032, 0.4854])
_ca = me_playercollmesh.color_attributes.new('Color', 'BYTE_COLOR', 'CORNER')
_ca.data.foreach_set('color', [0.08022, 0.1529, 0.7991, 1.0, 0.08022, 0.1529, 0.7991, 1.0, 0.08022, 0.1529, 0.7991, 1.0, 0.08022, 0.1529, 0.7991, 1.0, 0.08022, 0.1529, 0.7991, 1.0, 0.08022, 0.1529, 0.7991, 1.0, 0.08022, 0.1529, 0.7991, 1.0, 0.08022, 0.1529, 0.7991, 1.0, 0.08022, 0.1529, 0.7991, 1.0, 0.08022, 0.1529, 0.7991, 1.0, 0.08022, 0.1529, 0.7991, 1.0, 0.08022, 0.1529, 0.7991, 1.0, 0.08022, 0.1529, 0.7991, 1.0, 0.08022, 0.1529, 0.7991, 1.0, 0.08022, 0.1529, 0.7991, 1.0, 0.08022, 0.1529, 0.7991, 1.0, 0.08022, 0.1529, 0.7991, 1.0, 0.08022, 0.1529, 0.7991, 1.0, 0.08022, 0.1529, 0.7991, 1.0, 0.08022, 0.1529, 0.7991, 1.0, 0.08022, 0.1529, 0.7991, 1.0, 0.08022, 0.1529, 0.7991, 1.0, 0.08022, 0.1529, 0.7991, 1.0, 0.08022, 0.1529, 0.7991, 1.0, 0.08022, 0.1529, 0.7991, 1.0, 0.08022, 0.1529, 0.7991, 1.0, 0.08022, 0.1529, 0.7991, 1.0, 0.08022, 0.1529, 0.7991, 1.0, 0.08022, 0.1529, 0.7991, 1.0, 0.08022, 0.1529, 0.7991, 1.0, 0.08022, 0.1529, 0.7991, 1.0, 0.08022, 0.1529, 0.7991, 1.0, 0.08022, 0.1529, 0.7991, 1.0, 0.08022, 0.1529, 0.7991, 1.0, 0.08022, 0.1529, 0.7991, 1.0, 0.08022, 0.1529, 0.7991, 1.0, 0.08022, 0.1529, 0.7991, 1.0, 0.08022, 0.1529, 0.7991, 1.0, 0.08022, 0.1529, 0.7991, 1.0, 0.08022, 0.1529, 0.7991, 1.0, 0.08022, 0.1529, 0.7991, 1.0, 0.08022, 0.1529, 0.7991, 1.0, 0.08022, 0.1529, 0.7991, 1.0, 0.08022, 0.1529, 0.7991, 1.0, 0.08022, 0.1529, 0.7991, 1.0, 0.08022, 0.1529, 0.7991, 1.0, 0.08022, 0.1529, 0.7991, 1.0, 0.08022, 0.1529, 0.7991, 1.0, 0.08022, 0.1529, 0.7991, 1.0, 0.08022, 0.1529, 0.7991, 1.0, 0.08022, 0.1529, 0.7991, 1.0, 0.08022, 0.1529, 0.7991, 1.0, 0.08022, 0.1529, 0.7991, 1.0, 0.08022, 0.1529, 0.7991, 1.0, 0.08022, 0.1529, 0.7991, 1.0, 0.08022, 0.1529, 0.7991, 1.0, 0.08022, 0.1529, 0.7991, 1.0, 0.08022, 0.1529, 0.7991, 1.0, 0.08022, 0.1529, 0.7991, 1.0, 0.08022, 0.1529, 0.7991, 1.0, 0.08022, 0.1529, 0.7991, 1.0, 0.08022, 0.1529, 0.7991, 1.0, 0.08022, 0.1529, 0.7991, 1.0, 0.08022, 0.1529, 0.7991, 1.0, 0.08022, 0.1529, 0.7991, 1.0, 0.08022, 0.1529, 0.7991, 1.0, 0.08022, 0.1529, 0.7991, 1.0, 0.08022, 0.1529, 0.7991, 1.0, 0.08022, 0.1529, 0.7991, 1.0, 0.08022, 0.1529, 0.7991, 1.0, 0.08022, 0.1529, 0.7991, 1.0, 0.08022, 0.1529, 0.7991, 1.0, 0.08022, 0.1529, 0.7991, 1.0, 0.08022, 0.1529, 0.7991, 1.0, 0.08022, 0.1529, 0.7991, 1.0, 0.08022, 0.1529, 0.7991, 1.0, 0.08022, 0.1529, 0.7991, 1.0, 0.08022, 0.1529, 0.7991, 1.0, 0.08022, 0.1529, 0.7991, 1.0, 0.08022, 0.1529, 0.7991, 1.0, 0.08022, 0.1529, 0.7991, 1.0, 0.08022, 0.1529, 0.7991, 1.0, 0.08022, 0.1529, 0.7991, 1.0, 0.08022, 0.1529, 0.7991, 1.0, 0.08022, 0.1529, 0.7991, 1.0, 0.08022, 0.1529, 0.7991, 1.0, 0.08022, 0.1529, 0.7991, 1.0, 0.08022, 0.1529, 0.7991, 1.0, 0.08022, 0.1529, 0.7991, 1.0, 0.08022, 0.1529, 0.7991, 1.0, 0.08022, 0.1529, 0.7991, 1.0, 0.08022, 0.1529, 0.7991, 1.0, 0.08022, 0.1529, 0.7991, 1.0, 0.08022, 0.1529, 0.7991, 1.0, 0.08022, 0.1529, 0.7991, 1.0, 0.08022, 0.1529, 0.7991, 1.0, 0.08022, 0.1529, 0.7991, 1.0, 0.08022, 0.1529, 0.7991, 1.0, 0.08022, 0.1529, 0.7991, 1.0, 0.08022, 0.1529, 0.7991, 1.0, 0.08022, 0.1529, 0.7991, 1.0, 0.08022, 0.1529, 0.7991, 1.0, 0.08022, 0.1529, 0.7991, 1.0, 0.08022, 0.1529, 0.7991, 1.0, 0.08022, 0.1529, 0.7991, 1.0, 0.08022, 0.1529, 0.7991, 1.0, 0.08022, 0.1529, 0.7991, 1.0, 0.08022, 0.1529, 0.7991, 1.0, 0.08022, 0.1529, 0.7991, 1.0, 0.08022, 0.1529, 0.7991, 1.0, 0.08022, 0.1529, 0.7991, 1.0, 0.08022, 0.1529, 0.7991, 1.0, 0.08022, 0.1529, 0.7991, 1.0, 0.08022, 0.1529, 0.7991, 1.0, 0.08022, 0.1529, 0.7991, 1.0, 0.08022, 0.1529, 0.7991, 1.0, 0.08022, 0.1529, 0.7991, 1.0, 0.08022, 0.1529, 0.7991, 1.0, 0.08022, 0.1529, 0.7991, 1.0, 0.08022, 0.1529, 0.7991, 1.0, 0.08022, 0.1529, 0.7991, 1.0, 0.08022, 0.1529, 0.7991, 1.0, 0.08022, 0.1529, 0.7991, 1.0, 0.08022, 0.1529, 0.7991, 1.0, 0.08022, 0.1529, 0.7991, 1.0, 0.08022, 0.1529, 0.7991, 1.0, 0.08022, 0.1529, 0.7991, 1.0, 0.08022, 0.1529, 0.7991, 1.0, 0.08022, 0.1529, 0.7991, 1.0, 0.08022, 0.1529, 0.7991, 1.0, 0.08022, 0.1529, 0.7991, 1.0, 0.08022, 0.1529, 0.7991, 1.0, 0.08022, 0.1529, 0.7991, 1.0, 0.08022, 0.1529, 0.7991, 1.0, 0.08022, 0.1529, 0.7991, 1.0, 0.08022, 0.1529, 0.7991, 1.0, 0.08022, 0.1529, 0.7991, 1.0, 0.08022, 0.1529, 0.7991, 1.0, 0.08022, 0.1529, 0.7991, 1.0, 0.08022, 0.1529, 0.7991, 1.0, 0.08022, 0.1529, 0.7991, 1.0, 0.08022, 0.1529, 0.7991, 1.0, 0.08022, 0.1529, 0.7991, 1.0, 0.08022, 0.1529, 0.7991, 1.0, 0.08022, 0.1529, 0.7991, 1.0, 0.08022, 0.1529, 0.7991, 1.0, 0.08022, 0.1529, 0.7991, 1.0, 0.08022, 0.1529, 0.7991, 1.0, 0.08022, 0.1529, 0.7991, 1.0, 0.08022, 0.1529, 0.7991, 1.0, 0.08022, 0.1529, 0.7991, 1.0, 0.08022, 0.1529, 0.7991, 1.0, 0.08022, 0.1529, 0.7991, 1.0, 0.08022, 0.1529, 0.7991, 1.0, 0.08022, 0.1529, 0.7991, 1.0, 0.08022, 0.1529, 0.7991, 1.0, 0.08022, 0.1529, 0.7991, 1.0, 0.08022, 0.1529, 0.7991, 1.0, 0.08022, 0.1529, 0.7991, 1.0, 0.08022, 0.1529, 0.7991, 1.0, 0.08022, 0.1529, 0.7991, 1.0, 0.08022, 0.1529, 0.7991, 1.0, 0.08022, 0.1529, 0.7991, 1.0, 0.08022, 0.1529, 0.7991, 1.0, 0.08022, 0.1529, 0.7991, 1.0, 0.08022, 0.1529, 0.7991, 1.0, 0.08022, 0.1529, 0.7991, 1.0, 0.08022, 0.1529, 0.7991, 1.0, 0.08022, 0.1529, 0.7991, 1.0, 0.08022, 0.1529, 0.7991, 1.0, 0.08022, 0.1529, 0.7991, 1.0, 0.08022, 0.1529, 0.7991, 1.0, 0.08022, 0.1529, 0.7991, 1.0, 0.08022, 0.1529, 0.7991, 1.0, 0.08022, 0.1529, 0.7991, 1.0, 0.08022, 0.1529, 0.7991, 1.0, 0.08022, 0.1529, 0.7991, 1.0, 0.08022, 0.1529, 0.7991, 1.0, 0.08022, 0.1529, 0.7991, 1.0, 0.08022, 0.1529, 0.7991, 1.0, 0.08022, 0.1529, 0.7991, 1.0, 0.08022, 0.1529, 0.7991, 1.0, 0.08022, 0.1529, 0.7991, 1.0, 0.08022, 0.1529, 0.7991, 1.0, 0.08022, 0.1529, 0.7991, 1.0, 0.08022, 0.1529, 0.7991, 1.0, 0.08022, 0.1529, 0.7991, 1.0, 0.08022, 0.1529, 0.7991, 1.0, 0.08022, 0.1529, 0.7991, 1.0, 0.08022, 0.1529, 0.7991, 1.0, 0.08022, 0.1529, 0.7991, 1.0, 0.08022, 0.1529, 0.7991, 1.0])
me_playercollmesh.update()

# ---- objects
ob_light = bpy.data.objects.new('Light', light_light)
ob_camera = bpy.data.objects.new('Camera', cam_camera)
ob_player_wrist = bpy.data.objects.new('Player_Wrist', me_wrist)
ob_player_body = bpy.data.objects.new('Player_Body', me_player)
ob_plane = bpy.data.objects.new('Plane', me_plane)
ob_enemy_body = bpy.data.objects.new('Enemy_Body', me_player_001)
ob_enemy_wrist = bpy.data.objects.new('Enemy_Wrist', me_wrist_001)
ob_enemy_sword = bpy.data.objects.new('Enemy_Sword', me_sword_001)
ob_player_sword = bpy.data.objects.new('Player_Sword', me_sword)
ob_enemy_body_001 = bpy.data.objects.new('Enemy_Body.001', me_player_001)
ob_enemy_wrist_001 = bpy.data.objects.new('Enemy_Wrist.001', me_wrist_001)
ob_enemy_sword_001 = bpy.data.objects.new('Enemy_Sword.001', me_sword_001)
ob_enemy_body_002 = bpy.data.objects.new('Enemy_Body.002', me_player_001)
ob_enemy_wrist_002 = bpy.data.objects.new('Enemy_Wrist.002', me_wrist_001)
ob_enemy_sword_002 = bpy.data.objects.new('Enemy_Sword.002', me_sword_001)
ob_enemy_body_003 = bpy.data.objects.new('Enemy_Body.003', me_player_001)
ob_enemy_wrist_003 = bpy.data.objects.new('Enemy_Wrist.003', me_wrist_001)
ob_enemy_sword_003 = bpy.data.objects.new('Enemy_Sword.003', me_sword_001)
ob_enemy_body_004 = bpy.data.objects.new('Enemy_Body.004', me_player_001)
ob_enemy_wrist_004 = bpy.data.objects.new('Enemy_Wrist.004', me_wrist_001)
ob_enemy_sword_004 = bpy.data.objects.new('Enemy_Sword.004', me_sword_001)
ob_enemy_body_005 = bpy.data.objects.new('Enemy_Body.005', me_player_001)
ob_enemy_wrist_005 = bpy.data.objects.new('Enemy_Wrist.005', me_wrist_001)
ob_enemy_sword_005 = bpy.data.objects.new('Enemy_Sword.005', me_sword_001)
ob_walkmesh = bpy.data.objects.new('WalkMesh', me_walkmesh)
ob_playerswordcollmesh = bpy.data.objects.new('PlayerSwordCollMesh', me_playerswordcollmesh)
ob_enemyswordcollmesh = bpy.data.objects.new('EnemySwordCollMesh', me_enemyswordcollmesh)
ob_enemycollmesh = bpy.data.objects.new('EnemyCollMesh', me_enemycollmesh)
ob_enemyswordcollmesh_001 = bpy.data.objects.new('EnemySwordCollMesh.001', me_enemyswordcollmesh)
ob_enemyswordcollmesh_002 = bpy.data.objects.new('EnemySwordCollMesh.002', me_enemyswordcollmesh)
ob_enemyswordcollmesh_003 = bpy.data.objects.new('EnemySwordCollMesh.003', me_enemyswordcollmesh)
ob_enemyswordcollmesh_004 = bpy.data.objects.new('EnemySwordCollMesh.004', me_enemyswordcollmesh)
ob_enemyswordcollmesh_005 = bpy.data.objects.new('EnemySwordCollMesh.005', me_enemyswordcollmesh)
ob_playercollmesh = bpy.data.objects.new('PlayerCollMesh', me_playercollmesh)

# ---- transforms, parenting, visibility, modifiers, constraints
ob_light.location = (4.076, 1.005, 5.904)
ob_light.rotation_euler = (0.6503, 0.05522, 1.866)
ob_light.lock_rotations_4d = False
ob_light.empty_display_type = 'ARROWS'
ob_light.color = (0.0, 0.0, 0.0, 0.0)
ob_light.lineart.crease_threshold = 0.0
ob_camera.parent = ob_player_body
ob_camera.matrix_parent_inverse = Matrix(((1.0, -0.0, 0.0, -0.0), (-0.0, 1.0, -0.0, 0.0), (0.0, -0.0, 1.0, -3.08), (-0.0, 0.0, -0.0, 1.0)))
ob_camera.location = (5.0, 0.0, 6.54)
ob_camera.rotation_euler = (0.0, 1.257, 0.0)
ob_camera.scale = (0.5, 0.5, 0.5)
ob_camera.lock_rotations_4d = False
ob_camera.empty_display_type = 'ARROWS'
ob_camera.color = (0.0, 0.0, 0.0, 0.0)
ob_camera.display_type = 'WIRE'
ob_camera.lineart.crease_threshold = 0.0
ob_player_wrist.parent = ob_player_body
ob_player_wrist.matrix_parent_inverse = Matrix(((1.0, -0.0, 0.0, -0.0), (-0.0, 1.0, -0.0, 0.0), (0.0, -0.0, 1.0, -3.08), (-0.0, 0.0, -0.0, 1.0)))
ob_player_wrist.location = (0.0, 0.7, 3.15)
ob_player_body.location = (0.0, 0.0, 1.28)
ob_plane.location = (0.0, 0.0, 0.0)
ob_enemy_body.location = (11.0, 11.0, 1.28)
ob_enemy_wrist.parent = ob_enemy_body
ob_enemy_wrist.matrix_parent_inverse = Matrix(((1.0, -0.0, 0.0, -10.0), (-0.0, 1.0, -0.0, -10.0), (0.0, -0.0, 1.0, -3.08), (-0.0, 0.0, -0.0, 1.0)))
ob_enemy_wrist.location = (10.0, 10.7, 3.15)
ob_enemy_sword.parent = ob_enemy_wrist
ob_enemy_sword.matrix_parent_inverse = Matrix(((1.0, -0.0, 0.0, -10.0), (-0.0, 1.0, -0.0, -10.7), (0.0, -0.0, 1.0, -1.35), (-0.0, 0.0, -0.0, 1.0)))
ob_enemy_sword.location = (10.0, 10.7, 3.49)
ob_enemy_sword.rotation_euler = (-0.0, -3.142, -0.0)
ob_enemy_sword.lock_rotations_4d = False
ob_enemy_sword.empty_display_type = 'ARROWS'
ob_enemy_sword.lineart.crease_threshold = 0.0
ob_player_sword.parent = ob_player_wrist
ob_player_sword.matrix_parent_inverse = Matrix(((1.0, -0.0, 0.0, -0.0), (-0.0, 1.0, -0.0, -0.7), (0.0, -0.0, 1.0, -1.35), (-0.0, 0.0, -0.0, 1.0)))
ob_player_sword.location = (0.0, 0.7, 1.35)
ob_player_sword.rotation_euler = (1.571, -0.0, 0.0)
ob_player_sword.lock_rotations_4d = False
ob_player_sword.empty_display_type = 'ARROWS'
ob_player_sword.lineart.crease_threshold = 0.0
ob_player_sword.use_mesh_mirror_x = True
ob_enemy_body_001.location = (-15.96, 17.73, 1.28)
ob_enemy_wrist_001.parent = ob_enemy_body_001
ob_enemy_wrist_001.matrix_parent_inverse = Matrix(((1.0, -0.0, 0.0, -10.0), (-0.0, 1.0, -0.0, -10.0), (0.0, -0.0, 1.0, -3.08), (-0.0, 0.0, -0.0, 1.0)))
ob_enemy_wrist_001.location = (10.0, 10.7, 3.15)
ob_enemy_sword_001.parent = ob_enemy_wrist_001
ob_enemy_sword_001.matrix_parent_inverse = Matrix(((1.0, -0.0, 0.0, -10.0), (-0.0, 1.0, -0.0, -10.7), (0.0, -0.0, 1.0, -1.35), (-0.0, 0.0, -0.0, 1.0)))
ob_enemy_sword_001.location = (10.0, 10.7, 3.49)
ob_enemy_sword_001.rotation_euler = (-0.0, -3.142, -0.0)
ob_enemy_sword_001.lock_rotations_4d = False
ob_enemy_sword_001.empty_display_type = 'ARROWS'
ob_enemy_sword_001.lineart.crease_threshold = 0.0
ob_enemy_body_002.location = (-15.56, -6.805, 1.28)
ob_enemy_wrist_002.parent = ob_enemy_body_002
ob_enemy_wrist_002.matrix_parent_inverse = Matrix(((1.0, -0.0, 0.0, -10.0), (-0.0, 1.0, -0.0, -10.0), (0.0, -0.0, 1.0, -3.08), (-0.0, 0.0, -0.0, 1.0)))
ob_enemy_wrist_002.location = (10.0, 10.7, 3.15)
ob_enemy_sword_002.parent = ob_enemy_wrist_002
ob_enemy_sword_002.matrix_parent_inverse = Matrix(((1.0, -0.0, 0.0, -10.0), (-0.0, 1.0, -0.0, -10.7), (0.0, -0.0, 1.0, -1.35), (-0.0, 0.0, -0.0, 1.0)))
ob_enemy_sword_002.location = (10.0, 10.7, 3.49)
ob_enemy_sword_002.rotation_euler = (-0.0, -3.142, -0.0)
ob_enemy_sword_002.lock_rotations_4d = False
ob_enemy_sword_002.empty_display_type = 'ARROWS'
ob_enemy_sword_002.lineart.crease_threshold = 0.0
ob_enemy_body_003.location = (-6.35, -18.59, 1.28)
ob_enemy_wrist_003.parent = ob_enemy_body_003
ob_enemy_wrist_003.matrix_parent_inverse = Matrix(((1.0, -0.0, 0.0, -10.0), (-0.0, 1.0, -0.0, -10.0), (0.0, -0.0, 1.0, -3.08), (-0.0, 0.0, -0.0, 1.0)))
ob_enemy_wrist_003.location = (10.0, 10.7, 3.15)
ob_enemy_sword_003.parent = ob_enemy_wrist_003
ob_enemy_sword_003.matrix_parent_inverse = Matrix(((1.0, -0.0, 0.0, -10.0), (-0.0, 1.0, -0.0, -10.7), (0.0, -0.0, 1.0, -1.35), (-0.0, 0.0, -0.0, 1.0)))
ob_enemy_sword_003.location = (10.0, 10.7, 3.49)
ob_enemy_sword_003.rotation_euler = (-0.0, -3.142, -0.0)
ob_enemy_sword_003.lock_rotations_4d = False
ob_enemy_sword_003.empty_display_type = 'ARROWS'
ob_enemy_sword_003.lineart.crease_threshold = 0.0
ob_enemy_body_004.location = (14.74, -16.57, 1.28)
ob_enemy_wrist_004.parent = ob_enemy_body_004
ob_enemy_wrist_004.matrix_parent_inverse = Matrix(((1.0, -0.0, 0.0, -10.0), (-0.0, 1.0, -0.0, -10.0), (0.0, -0.0, 1.0, -3.08), (-0.0, 0.0, -0.0, 1.0)))
ob_enemy_wrist_004.location = (10.0, 10.7, 3.15)
ob_enemy_sword_004.parent = ob_enemy_wrist_004
ob_enemy_sword_004.matrix_parent_inverse = Matrix(((1.0, -0.0, 0.0, -10.0), (-0.0, 1.0, -0.0, -10.7), (0.0, -0.0, 1.0, -1.35), (-0.0, 0.0, -0.0, 1.0)))
ob_enemy_sword_004.location = (10.0, 10.7, 3.49)
ob_enemy_sword_004.rotation_euler = (-0.0, -3.142, -0.0)
ob_enemy_sword_004.lock_rotations_4d = False
ob_enemy_sword_004.empty_display_type = 'ARROWS'
ob_enemy_sword_004.lineart.crease_threshold = 0.0
ob_enemy_body_005.location = (20.36, 1.794, 1.28)
ob_enemy_wrist_005.parent = ob_enemy_body_005
ob_enemy_wrist_005.matrix_parent_inverse = Matrix(((1.0, -0.0, 0.0, -10.0), (-0.0, 1.0, -0.0, -10.0), (0.0, -0.0, 1.0, -3.08), (-0.0, 0.0, -0.0, 1.0)))
ob_enemy_wrist_005.location = (10.0, 10.7, 3.15)
ob_enemy_sword_005.parent = ob_enemy_wrist_005
ob_enemy_sword_005.matrix_parent_inverse = Matrix(((1.0, -0.0, 0.0, -10.0), (-0.0, 1.0, -0.0, -10.7), (0.0, -0.0, 1.0, -1.35), (-0.0, 0.0, -0.0, 1.0)))
ob_enemy_sword_005.location = (10.0, 10.7, 3.49)
ob_enemy_sword_005.rotation_euler = (-0.0, -3.142, -0.0)
ob_enemy_sword_005.lock_rotations_4d = False
ob_enemy_sword_005.empty_display_type = 'ARROWS'
ob_enemy_sword_005.lineart.crease_threshold = 0.0
ob_walkmesh.location = (0.0, 0.0, 0.0)
ob_playerswordcollmesh.location = (0.0, 0.7, 1.35)
ob_playerswordcollmesh.rotation_euler = (1.571, 0.0, 0.0)
ob_playerswordcollmesh.lock_rotations_4d = False
ob_playerswordcollmesh.empty_display_type = 'ARROWS'
ob_playerswordcollmesh.lineart.crease_threshold = 0.0
ob_playerswordcollmesh.use_mesh_mirror_x = True
ob_enemyswordcollmesh.location = (10.0, 10.7, 3.49)
ob_enemyswordcollmesh.rotation_euler = (-0.0, -3.142, -0.0)
ob_enemyswordcollmesh.lock_rotations_4d = False
ob_enemyswordcollmesh.empty_display_type = 'ARROWS'
ob_enemyswordcollmesh.lineart.crease_threshold = 0.0
ob_enemycollmesh.location = (10.0, 10.0, 1.28)
ob_enemyswordcollmesh_001.location = (16.13, 33.27, 13.36)
ob_enemyswordcollmesh_001.rotation_euler = (-0.0, -3.142, -0.0)
ob_enemyswordcollmesh_001.lock_rotations_4d = False
ob_enemyswordcollmesh_001.empty_display_type = 'ARROWS'
ob_enemyswordcollmesh_001.lineart.crease_threshold = 0.0
ob_enemyswordcollmesh_002.location = (15.71, 35.4, 12.9)
ob_enemyswordcollmesh_002.rotation_euler = (-0.0, -3.142, -0.0)
ob_enemyswordcollmesh_002.lock_rotations_4d = False
ob_enemyswordcollmesh_002.empty_display_type = 'ARROWS'
ob_enemyswordcollmesh_002.lineart.crease_threshold = 0.0
ob_enemyswordcollmesh_003.location = (15.31, 37.13, 12.44)
ob_enemyswordcollmesh_003.rotation_euler = (-0.0, -3.142, -0.0)
ob_enemyswordcollmesh_003.lock_rotations_4d = False
ob_enemyswordcollmesh_003.empty_display_type = 'ARROWS'
ob_enemyswordcollmesh_003.lineart.crease_threshold = 0.0
ob_enemyswordcollmesh_004.location = (14.92, 39.26, 12.03)
ob_enemyswordcollmesh_004.rotation_euler = (-0.0, -3.142, -0.0)
ob_enemyswordcollmesh_004.lock_rotations_4d = False
ob_enemyswordcollmesh_004.empty_display_type = 'ARROWS'
ob_enemyswordcollmesh_004.lineart.crease_threshold = 0.0
ob_enemyswordcollmesh_005.location = (14.45, 41.79, 11.52)
ob_enemyswordcollmesh_005.rotation_euler = (-0.0, -3.142, -0.0)
ob_enemyswordcollmesh_005.lock_rotations_4d = False
ob_enemyswordcollmesh_005.empty_display_type = 'ARROWS'
ob_enemyswordcollmesh_005.lineart.crease_threshold = 0.0
ob_playercollmesh.location = (0.0, 0.0, 1.28)

# ---- collection membership
col_platforms.objects.link(ob_light)
col_platforms.objects.link(ob_camera)
col_platforms.objects.link(ob_player_wrist)
col_platforms.objects.link(ob_player_body)
col_platforms.objects.link(ob_plane)
col_platforms.objects.link(ob_enemy_body)
col_platforms.objects.link(ob_enemy_wrist)
col_platforms.objects.link(ob_enemy_sword)
col_platforms.objects.link(ob_player_sword)
col_platforms.objects.link(ob_enemy_body_001)
col_platforms.objects.link(ob_enemy_wrist_001)
col_platforms.objects.link(ob_enemy_sword_001)
col_platforms.objects.link(ob_enemy_body_002)
col_platforms.objects.link(ob_enemy_wrist_002)
col_platforms.objects.link(ob_enemy_sword_002)
col_platforms.objects.link(ob_enemy_body_003)
col_platforms.objects.link(ob_enemy_wrist_003)
col_platforms.objects.link(ob_enemy_sword_003)
col_platforms.objects.link(ob_enemy_body_004)
col_platforms.objects.link(ob_enemy_wrist_004)
col_platforms.objects.link(ob_enemy_sword_004)
col_platforms.objects.link(ob_enemy_body_005)
col_platforms.objects.link(ob_enemy_wrist_005)
col_platforms.objects.link(ob_enemy_sword_005)
col_walkmeshes.objects.link(ob_walkmesh)
col_collidemeshes.objects.link(ob_playerswordcollmesh)
col_collidemeshes.objects.link(ob_enemyswordcollmesh)
col_collidemeshes.objects.link(ob_enemycollmesh)
col_collidemeshes.objects.link(ob_enemyswordcollmesh_001)
col_collidemeshes.objects.link(ob_enemyswordcollmesh_002)
col_collidemeshes.objects.link(ob_enemyswordcollmesh_003)
col_collidemeshes.objects.link(ob_enemyswordcollmesh_004)
col_collidemeshes.objects.link(ob_enemyswordcollmesh_005)
col_collidemeshes.objects.link(ob_playercollmesh)

# ---- scene / render settings (as saved in the file)
scene.camera = ob_camera
scene.frame_start = 1; scene.frame_end = 250; scene.frame_set(23)
scene.render.engine = 'BLENDER_EEVEE_NEXT'
scene.cycles.sampling_pattern = 'TABULATED_SOBOL'
scene.view_settings.view_transform = 'Filmic'
bpy.context.view_layer.update()
